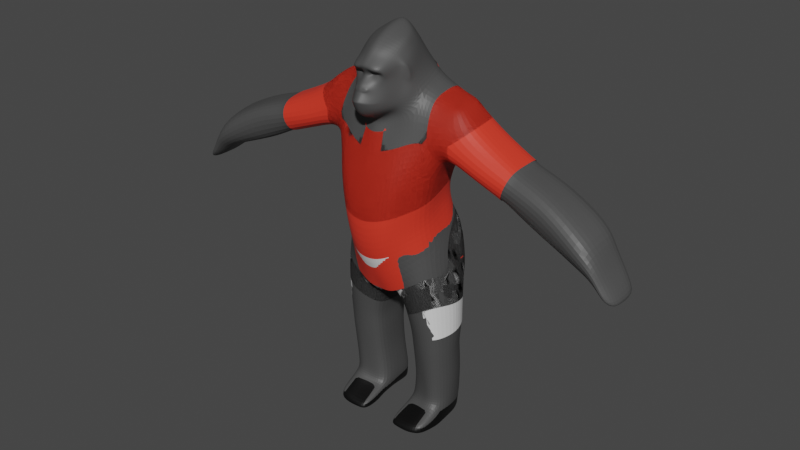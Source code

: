 # Source: ingagi_2.blend  (saved by Blender 2.83.19; exported with 4.5.12 LTS)
import bpy
from mathutils import Matrix  # noqa: F401  (used for matrix-valued properties, if any)

bpy.ops.wm.read_factory_settings(use_empty=True)
scene = bpy.context.scene
scene.name = 'Scene'

# ---- collections
col_collection = bpy.data.collections.new('Collection'); scene.collection.children.link(col_collection)

# ---- materials (node trees are filled in below, after node groups)
mat_body = bpy.data.materials.new('body')
mat_body.use_transparent_shadow = False
mat_short = bpy.data.materials.new('short')
mat_short.use_transparent_shadow = False
mat_tshirt = bpy.data.materials.new('tshirt')
mat_tshirt.use_transparent_shadow = False
mat_shoes = bpy.data.materials.new('shoes')
mat_shoes.use_transparent_shadow = False

# ---- material node trees
mat_body.use_nodes = True; mat_body.node_tree.nodes.clear()
_N = mat_body.node_tree.nodes; _L = mat_body.node_tree.links
n0 = _N.new('ShaderNodeBsdfPrincipled'); n0.name = 'Principled BSDF'; n0.location = (10, 300)
n0.distribution = 'GGX'
n0.subsurface_method = 'BURLEY'
n0.inputs[0].default_value = (0.06681, 0.06681, 0.06681, 1.0)
n0.inputs[3].default_value = 1.45
n0.inputs[27].default_value = (0.0, 0.0, 0.0, 1.0)
n0.inputs[28].default_value = 1.0
n1 = _N.new('ShaderNodeOutputMaterial'); n1.name = 'Material Output'; n1.location = (300, 300)
_L.new(n0.outputs[0], n1.inputs[0])
n1.is_active_output = True
mat_short.use_nodes = True; mat_short.node_tree.nodes.clear()
_N = mat_short.node_tree.nodes; _L = mat_short.node_tree.links
n0 = _N.new('ShaderNodeBsdfPrincipled'); n0.name = 'Principled BSDF'; n0.location = (10, 300)
n0.distribution = 'GGX'
n0.subsurface_method = 'BURLEY'
n0.inputs[3].default_value = 1.45
n0.inputs[27].default_value = (0.0, 0.0, 0.0, 1.0)
n0.inputs[28].default_value = 1.0
n1 = _N.new('ShaderNodeOutputMaterial'); n1.name = 'Material Output'; n1.location = (300, 300)
_L.new(n0.outputs[0], n1.inputs[0])
n1.is_active_output = True
mat_tshirt.use_nodes = True; mat_tshirt.node_tree.nodes.clear()
_N = mat_tshirt.node_tree.nodes; _L = mat_tshirt.node_tree.links
n0 = _N.new('ShaderNodeBsdfPrincipled'); n0.name = 'Principled BSDF'; n0.location = (10, 300)
n0.distribution = 'GGX'
n0.subsurface_method = 'BURLEY'
n0.inputs[0].default_value = (0.8, 0.04071, 0.02044, 1.0)
n0.inputs[3].default_value = 1.45
n0.inputs[27].default_value = (0.0, 0.0, 0.0, 1.0)
n0.inputs[28].default_value = 1.0
n1 = _N.new('ShaderNodeOutputMaterial'); n1.name = 'Material Output'; n1.location = (300, 300)
_L.new(n0.outputs[0], n1.inputs[0])
n1.is_active_output = True
mat_shoes.use_nodes = True; mat_shoes.node_tree.nodes.clear()
_N = mat_shoes.node_tree.nodes; _L = mat_shoes.node_tree.links
n0 = _N.new('ShaderNodeBsdfPrincipled'); n0.name = 'Principled BSDF'; n0.location = (10, 300)
n0.distribution = 'GGX'
n0.subsurface_method = 'BURLEY'
n0.inputs[0].default_value = (0.0, 0.0, 0.0, 1.0)
n0.inputs[3].default_value = 1.45
n0.inputs[27].default_value = (0.0, 0.0, 0.0, 1.0)
n0.inputs[28].default_value = 1.0
n1 = _N.new('ShaderNodeOutputMaterial'); n1.name = 'Material Output'; n1.location = (300, 300)
_L.new(n0.outputs[0], n1.inputs[0])
n1.is_active_output = True

# ---- world
world_world = bpy.data.worlds.new('World'); scene.world = world_world
world_world.use_nodes = True; world_world.node_tree.nodes.clear()
_N = world_world.node_tree.nodes; _L = world_world.node_tree.links
n0 = _N.new('ShaderNodeOutputWorld'); n0.name = 'World Output'; n0.location = (300, 300)
n1 = _N.new('ShaderNodeBackground'); n1.name = 'Background'; n1.location = (10, 300)
n1.inputs[0].default_value = (0.05088, 0.05088, 0.05088, 1.0)
_L.new(n1.outputs[0], n0.inputs[0])
n0.is_active_output = True
world_world.color = (0.05088, 0.05088, 0.05088)
world_world.use_sun_shadow = False
world_world.sun_shadow_jitter_overblur = 0.0

# ---- meshes
me_cube_001 = bpy.data.meshes.new('Cube.001')
me_cube_001.from_pydata([(0.243, 0.0299, 1.826), (0.2427, 0.2768, 1.591), (0.9325, -0.03385, 1.517), (0.8589, 0.1877, 1.357), (0.9189, 0.1696, 1.548), (0.891, 0.2041, 1.489), (0.9078, -0.07001, 1.459), (1.124, -0.07128, 1.405), (1.072, 0.1648, 1.28), (1.149, 0.1474, 1.447), (1.092, 0.1873, 1.374), (1.104, -0.1013, 1.331), (1.188, -0.05532, 1.329), (1.136, 0.1289, 1.22), (1.192, 0.1479, 1.351), (1.153, 0.162, 1.281), (1.186, -0.09663, 1.27), (0.7357, -0.008003, 1.581), (0.723, -0.05729, 1.51), (0.7362, 0.2004, 1.545), (0.7512, 0.1764, 1.596), (0.7031, 0.195, 1.457), (0.1997, -0.1351, 1.514), (0.0, -0.2006, 1.442), (0.0, 0.3187, 1.575), (0.03824, -0.1693, 1.961), (0.04701, -0.1695, 1.962), (0.05797, -0.1684, 1.961), (0.06235, -0.1599, 1.957), (0.06016, -0.1555, 1.951), (0.0457, -0.1588, 1.947), (0.03649, -0.1576, 1.949), (0.03036, -0.1587, 1.953), (0.03335, -0.2079, 1.894), (0.04169, -0.2039, 1.884), (0.07703, -0.1794, 1.824), (0.07003, -0.1927, 1.823), (0.048, -0.2242, 1.824), (0.01681, -0.2505, 1.83), (0.0, -0.2539, 1.832), (0.07032, -0.1934, 1.819), (0.04742, -0.225, 1.819), (0.01681, -0.2504, 1.826), (0.0, -0.2539, 1.828), (0.01865, -0.1935, 1.978), (0.04832, -0.1926, 1.979), (0.07304, -0.1799, 1.976), (0.0871, -0.1575, 1.96), (0.08232, -0.1507, 1.937), (0.04302, -0.1752, 1.92), (0.01337, -0.1834, 1.93), (0.01229, -0.1697, 1.95), (0.03617, -0.213, 1.873), (0.01765, -0.2237, 1.872), (0.008934, -0.2238, 1.882), (0.01095, -0.218, 1.896), (0.2699, 0.1825, 1.856), (0.2673, -0.07251, 1.637), (0.4602, 0.01009, 1.731), (0.2676, 0.2804, 1.68), (0.3545, -0.06057, 1.642), (0.4575, 0.2135, 1.747), (0.0, -0.1957, 1.98), (0.0, -0.1758, 1.95), (0.0, -0.1852, 1.934), (0.07068, -0.1554, 1.944), (0.0753, -0.158, 1.955), (0.04893, -0.1894, 1.971), (0.03009, -0.1842, 1.969), (0.02343, -0.1619, 1.951), (0.0298, -0.1675, 1.939), (0.04438, -0.1677, 1.933), (0.06951, -0.1785, 1.967), (0.0, 0.2546, 1.93), (0.1893, 0.006292, 1.857), (0.1626, -0.05345, 1.838), (0.1514, -0.04706, 1.894), (0.1552, -0.0312, 1.917), (0.1473, -0.02883, 1.959), (0.1356, -0.04233, 1.995), (0.1246, -0.0631, 2.006), (0.1262, -0.07158, 1.979), (0.1293, -0.07086, 1.945), (0.1351, -0.06509, 1.923), (0.1485, -0.05067, 1.915), (0.1536, -0.04273, 1.927), (0.1505, -0.03985, 1.959), (0.1424, -0.04778, 1.985), (0.1358, -0.06076, 1.988), (0.1431, -0.05658, 1.952), (0.2836, -0.02875, 1.448), (0.3728, -0.02202, 1.547), (0.2631, 0.2515, 1.495), (0.3957, 0.2139, 1.532), (0.8625, -0.03222, 1.327), (1.066, -0.0444, 1.257), (1.15, -0.03322, 1.216), (0.6851, -0.01521, 1.416), (0.2524, 0.241, 1.805), (0.2514, -0.03406, 1.754), (0.3333, -0.0213, 1.737), (0.325, 0.2284, 1.792), (0.3275, 0.1774, 1.836), (0.3119, 0.03301, 1.808), (0.5697, 0.199, 1.684), (0.4868, 0.2433, 1.618), (0.4695, 0.2006, 1.514), (0.499, -0.02119, 1.495), (0.5327, -0.0669, 1.567), (0.5815, 0.003706, 1.656), (0.05534, -0.1559, 1.949), (0.09081, -0.1549, 1.829), (0.07931, -0.1635, 1.858), (0.05167, -0.2051, 1.851), (0.01936, -0.234, 1.855), (0.0, -0.2428, 1.853), (0.0873, -0.1629, 1.803), (0.06222, -0.2025, 1.787), (0.02691, -0.2219, 1.769), (0.0, -0.2312, 1.767), (0.03776, -0.1919, 1.906), (0.01181, -0.2043, 1.912), (0.0, -0.2085, 1.912), (0.02009, -0.193, 1.995), (0.05004, -0.1861, 1.993), (0.08145, -0.1665, 1.988), (0.0, -0.1952, 1.997), (0.09198, -0.1386, 1.93), (0.0954, -0.1476, 1.963), (0.1181, -0.08387, 1.944), (0.1146, -0.08179, 1.992), (0.02473, -0.1496, 2.032), (0.04823, -0.1378, 2.03), (0.0885, -0.1114, 2.017), (0.0, -0.1569, 2.036), (0.06741, -0.1609, 1.925), (0.06147, -0.1609, 1.937), (0.06932, -0.1644, 1.901), (0.1296, -0.07245, 1.909), (0.1067, -0.1177, 1.888), (0.1208, -0.103, 1.823), (0.09352, -0.1409, 1.872), (0.1048, -0.1159, 1.786), (0.05611, -0.1843, 1.884), (0.03638, -0.1993, 1.9), (0.01158, -0.2129, 1.903), (0.0, -0.2154, 1.904), (0.04104, -0.2098, 1.869), (0.01855, -0.2259, 1.867), (0.0, -0.2321, 1.868), (0.0, -0.2272, 1.876), (0.0, -0.2264, 1.884), (0.0, -0.2206, 1.896), (0.02795, -0.2132, 1.891), (0.03487, -0.213, 1.886), (0.03015, -0.2177, 1.879), (0.02021, -0.2216, 1.879), (0.01563, -0.2204, 1.884), (0.01776, -0.2178, 1.89), (0.08403, -0.1192, 1.762), (0.03934, -0.1469, 1.735), (0.0, -0.1668, 1.727), (0.1418, -0.07922, 1.831), (0.12, -0.09406, 1.782), (0.08948, -0.09356, 1.753), (0.03995, -0.1175, 1.727), (0.0, -0.1363, 1.721), (0.1034, -0.128, 1.826), (0.09712, -0.1351, 1.792), (0.03342, -0.181, 1.743), (0.07531, -0.1621, 1.769), (0.0, -0.1955, 1.737), (0.0, 0.2071, 2.006), (0.0, 0.1677, 2.073), (0.0, 0.1189, 2.141), (0.0, 0.07576, 2.164), (0.0, 0.09955, 2.158), (0.09532, -0.07732, 2.042), (0.1167, -0.03656, 2.034), (0.08176, 0.1321, 2.055), (0.04592, 0.1527, 2.066), (0.04592, 0.1916, 2.0), (0.08203, 0.1786, 1.989), (0.09968, 0.2184, 1.929), (0.05244, 0.2394, 1.93), (0.04127, 0.1189, 2.114), (0.08524, 0.09674, 2.083), (0.07559, 0.05109, 2.118), (0.03944, 0.07065, 2.145), (0.0811, 0.07587, 2.102), (0.04503, 0.09543, 2.131), (0.126, 0.1398, 1.973), (0.1085, 0.07065, 2.053), (0.1124, 0.09804, 2.027), (0.1534, 0.1763, 1.912), (0.09221, 0.03153, 2.097), (0.1013, 0.05631, 2.076), (0.05937, -0.1025, 2.06), (0.02852, -0.1164, 2.068), (0.0, -0.1273, 2.075), (0.1429, -0.07546, 1.778), (0.1222, -0.089, 1.698), (0.04932, -0.1169, 1.665), (0.0, -0.1349, 1.658), (0.1726, 0.2476, 1.837), (0.0, 0.2909, 1.832), (0.1051, 0.2678, 1.837), (0.05415, 0.2784, 1.836), (0.03993, 0.3112, 1.575), (0.09614, 0.301, 1.577), (0.1571, 0.2918, 1.582), (0.1465, -0.1723, 1.483), (0.06743, -0.1938, 1.45), (0.1905, -0.04813, 1.774), (0.04347, -0.1047, 1.701), (0.1069, -0.08075, 1.732), (0.0, -0.1238, 1.693), (0.2055, -0.1462, 1.41), (0.0, -0.2175, 1.35), (0.1463, -0.194, 1.391), (0.07224, -0.2129, 1.366), (0.0, 0.3193, 1.478), (0.04359, 0.3109, 1.474), (0.09903, 0.299, 1.473), (0.1489, 0.2873, 1.479), (0.2142, 0.3397, 0.954), (0.0, 0.3142, 1.227), (0.2781, 0.2241, 0.9297), (0.2279, 0.1224, 1.151), (0.2434, 0.1647, 1.088), (0.09984, 0.3815, 0.8727), (0.0, 0.3497, 0.8565), (0.09212, 0.2942, 1.229), (0.03934, 0.3086, 1.228), (0.2765, 0.1051, 0.9929), (0.2108, 0.2568, 1.154), (0.1593, 0.2943, 1.17), (0.09696, 0.3137, 1.178), (0.0419, 0.3286, 1.177), (0.0, 0.3332, 1.173), (0.208, 0.2289, 1.233), (0.1462, 0.2678, 1.245), (0.1069, 0.05743, 0.2635), (0.09165, 0.2898, 1.249), (0.03917, 0.3044, 1.248), (0.0, 0.3104, 1.247), (0.1795, 0.358, 0.8186), (0.1451, 0.3882, 0.9641), (0.1043, 0.3992, 0.9767), (0.04558, 0.39, 0.9689), (0.0, 0.3803, 0.9698), (0.08555, 0.0234, 0.5924), (0.08594, 0.2829, 0.6039), (0.1286, -0.02614, 0.6357), (0.2897, -0.007291, 0.7337), (0.2912, 0.2248, 0.6879), (0.2001, 0.3166, 0.6541), (0.08676, 0.178, 0.5876), (0.2436, -0.05385, 0.7128), (0.179, -0.05292, 0.6633), (0.3207, 0.1268, 0.7078), (0.2527, 0.2872, 0.67), (0.1409, 0.3145, 0.6262), (0.0635, 0.01465, 0.6634), (0.07331, 0.2871, 0.6558), (0.06962, 0.1727, 0.6544), (0.2197, -0.07633, 0.8675), (0.1049, -0.04153, 0.7529), (0.1457, -0.07586, 0.82), (0.2765, -0.01286, 0.9016), (0.3036, 0.1048, 0.846), (0.2956, 0.2179, 0.8045), (0.2416, 0.3039, 0.7414), (0.1936, 0.3384, 0.7244), (0.1248, 0.3375, 0.6879), (0.1985, -0.02682, 0.5273), (0.249, -0.01892, 0.5245), (0.2618, 0.2721, 0.5377), (0.2094, 0.2954, 0.525), (0.2953, 0.2219, 0.53), (0.2945, 0.009014, 0.5249), (0.3247, 0.1219, 0.5288), (0.1502, -0.008914, 0.5207), (0.1006, 0.1666, 0.5189), (0.115, 0.2601, 0.5289), (0.08529, 0.05551, 0.06917), (0.146, 0.2933, 0.08309), (0.09986, 0.2834, 0.08438), (0.08935, 0.1962, 0.07819), (0.1469, 0.033, 0.08244), (0.3067, 0.1352, 0.07736), (0.2916, 0.05382, 0.09791), (0.286, 0.2215, 0.08536), (0.2139, 0.3005, 0.08494), (0.2535, 0.2722, 0.09033), (0.2426, 0.01757, 0.09982), (0.1953, 0.02679, 0.09371), (0.1051, 0.1849, 0.2747), (0.172, 0.2812, 0.2696), (0.2169, 0.288, 0.2704), (0.1534, 0.02973, 0.2603), (0.2612, 0.2669, 0.2672), (0.2964, 0.2149, 0.2598), (0.3187, 0.131, 0.2546), (0.291, 0.03847, 0.2395), (0.1996, 0.01855, 0.2497), (0.1223, 0.2732, 0.2705), (0.239, 0.01221, 0.2522), (0.08679, 0.04405, 0.00387), (0.1527, 0.2941, 0.01064), (0.09982, 0.2795, 0.01927), (0.09502, 0.1558, 0.009856), (0.1462, 0.02698, -0.01719), (0.2941, 0.1164, 0.0109), (0.3038, 0.02875, 0.00841), (0.2812, 0.2093, 0.005094), (0.2093, 0.2988, 0.01129), (0.2475, 0.2697, 0.004273), (0.2462, 0.03338, -0.009654), (0.1853, 0.02983, -0.01652), (0.09314, -0.1131, 0.01835), (0.1261, -0.1197, 0.0167), (0.2751, -0.1019, 0.03193), (0.2198, -0.1177, 0.02517), (0.1806, -0.1106, 0.0208), (0.08767, -0.1191, -0.005832), (0.1252, -0.1286, -0.005832), (0.283, -0.1088, 0.009193), (0.2266, -0.1288, -0.003954), (0.1816, -0.1192, -0.00771), (0.08723, -0.03751, -0.0009806), (0.2874, -0.007544, 0.06498), (0.3004, -0.04166, 0.002678), (0.1405, -0.0454, -0.01977), (0.1302, 0.006369, 0.05897), (0.08841, 0.009816, 0.05455), (0.1906, -0.04015, -0.01864), (0.1734, -0.006611, 0.06002), (0.2393, -0.0365, -0.01337), (0.2392, -0.02039, 0.0679), (0.2152, 0.2959, 0.1537), (0.09559, 0.1991, 0.1551), (0.09503, 0.06772, 0.1461), (0.1656, 0.2896, 0.1515), (0.1465, 0.0395, 0.1445), (0.2576, 0.2689, 0.1503), (0.312, 0.1301, 0.1529), (0.1999, 0.02818, 0.1495), (0.1115, 0.2792, 0.1679), (0.2439, 0.02116, 0.1521), (0.2919, 0.2156, 0.1529), (0.2885, 0.04879, 0.1549), (0.1601, 0.2896, 0.5222), (0.104, 0.02564, 0.5161), (0.112, -0.1467, 0.9695), (0.1938, -0.09233, 1.02), (0.1822, 0.349, 1.051), (0.03641, 0.3502, 0.8495), (0.2446, 0.2507, 1.026), (0.1663, 0.375, 0.8991), (0.2264, 0.1153, 1.181), (0.2422, 0.3267, 0.8455), (0.1052, 0.359, 1.09), (0.2157, 0.2884, 1.09), (0.243, -0.005587, 1.094), (0.0, -0.1367, 0.8648), (0.04507, -0.1407, 0.8774), (0.03506, 0.1772, 0.7227), (0.0, 0.1712, 0.7324), (0.0338, 0.307, 0.7389), (0.0, 0.3156, 0.7519), (0.04764, 0.3729, 1.092), (0.0, 0.3728, 1.087), (0.04308, 0.009113, 0.7376), (0.1512, 0.156, -0.0107), (0.1937, 0.157, -0.009093), (0.2429, 0.1571, -0.002391), (0.4086, 0.1844, 1.801), (0.411, 0.02742, 1.775), (0.3798, 0.1771, 1.823), (0.3743, 0.03534, 1.8), (1.304, -0.04261, 1.145), (1.257, 0.1159, 1.136), (1.316, 0.119, 1.171), (1.257, 0.1423, 1.166), (1.257, -0.07822, 1.151), (1.263, -0.0281, 1.129), (1.186, 0.1195, 1.186), (1.201, 0.1529, 1.227), (1.237, -0.04076, 1.238), (1.218, -0.08824, 1.216), (1.247, 0.1383, 1.27), (1.193, -0.02444, 1.181), (1.292, -0.03588, 1.13), (1.303, 0.1028, 1.136), (0.7637, 0.2011, 1.535), (0.7707, -0.0126, 1.569), (0.7559, -0.05955, 1.501), (0.781, 0.1751, 1.588), (0.7308, 0.1937, 1.44), (0.7166, -0.01823, 1.4), (0.7234, 0.1798, 1.61), (0.6939, -0.05876, 1.519), (0.698, 0.207, 1.556), (0.6674, 0.1959, 1.466), (0.6568, -0.01703, 1.428), (0.7121, -0.00621, 1.592), (0.1639, 0.2708, 0.4365), (0.1049, 0.03575, 0.4357), (0.1015, 0.1606, 0.4359), (0.2118, 0.2769, 0.4386), (0.2956, 0.2036, 0.4387), (0.2947, 0.01844, 0.4345), (0.1513, 0.003376, 0.4378), (0.2616, 0.2543, 0.4463), (0.3228, 0.1155, 0.4377), (0.1988, -0.01239, 0.439), (0.1202, 0.2666, 0.4433), (0.2508, -0.009113, 0.4382), (0.1657, 0.2687, 0.3978), (0.1053, 0.04058, 0.3973), (0.1517, 0.009252, 0.3983), (0.2615, 0.2528, 0.4049), (0.3219, 0.1164, 0.3959), (0.199, -0.00549, 0.3968), (0.1207, 0.2637, 0.4033), (0.2482, -0.004551, 0.396), (0.1022, 0.1628, 0.3985), (0.2129, 0.275, 0.3997), (0.2958, 0.2018, 0.3973), (0.2938, 0.02296, 0.3912), (0.3173, -0.02207, 1.518), (0.2058, -0.09591, 1.624), (0.05885, -0.1528, 1.57), (0.0, -0.1665, 1.558), (0.1362, -0.131, 1.595), (0.1634, 0.2941, 1.718), (0.225, 0.2079, 1.362), (0.3611, 0.2606, 1.679), (0.3168, 0.2369, 1.545), (0.0, 0.3218, 1.708), (0.04474, 0.3128, 1.712), (0.09802, 0.3035, 1.715), (0.2447, -0.03414, 1.288), (0.09214, 0.2878, 1.38), (0.1446, 0.2693, 1.383), (0.04198, 0.3024, 1.379), (0.0, 0.3102, 1.376), (0.1258, -0.2099, 1.243), (0.06228, -0.234, 1.23), (0.1917, -0.1364, 1.268), (0.0, -0.2398, 1.222), (0.2519, -0.09021, 1.53), (0.9286, 0.06762, 1.533), (1.141, 0.03762, 1.425), (1.195, 0.04592, 1.339), (0.6954, 0.0898, 1.436), (0.7451, 0.08404, 1.589), (0.4585, 0.1118, 1.741), (0.8632, 0.07759, 1.341), (1.073, 0.05992, 1.267), (1.147, 0.04746, 1.216), (0.4841, 0.08959, 1.504), (0.5761, 0.1013, 1.671), (0.1495, 0.05395, 1.948), (0.1308, 0.01354, 2.028), (0.1386, 0.03413, 1.996), (0.1805, 0.09121, 1.887), (0.1025, -0.0156, 2.087), (0.1175, 0.001007, 2.055), (0.03052, -0.02975, 2.119), (0.0, -0.03318, 2.131), (0.0644, -0.02662, 2.104), (0.1011, 0.3599, 0.7774), (0.0, -0.0133, 0.7532), (0.04907, -0.1874, 0.9971), (0.1113, -0.1644, 1.016), (0.0, -0.1901, 0.9929), (0.1871, -0.1054, 1.068), (0.1486, 0.2725, 1.224), (0.2081, 0.234, 1.212), (0.239, -0.01467, 1.126), (0.4091, 0.1059, 1.79), (0.3184, 0.1052, 1.824), (0.3761, 0.1063, 1.814), (1.316, 0.03776, 1.156), (1.265, 0.0435, 1.13), (1.247, 0.04841, 1.252), (1.194, 0.04715, 1.181), (1.303, 0.03298, 1.13), (0.7252, 0.08763, 1.419), (0.7777, 0.08113, 1.579), (0.6631, 0.08932, 1.447), (0.7192, 0.08669, 1.602), (0.3833, 0.09588, 1.54), (0.3157, 0.1075, 1.531), (0.2339, 0.1007, 1.332), (0.2547, 0.1062, 1.844), (0.2717, 0.1115, 1.471), (0.2336, -0.02683, 1.168), (0.2081, 0.234, 1.212), (0.1486, 0.2725, 1.224), (0.1782, -0.123, 1.133), (0.0, -0.2121, 1.046), (0.1104, -0.1881, 1.078), (0.05092, -0.209, 1.053), (0.0, -0.0133, 0.7532), (0.04308, 0.009113, 0.7376), (0.0, 0.3728, 1.087), (0.04764, 0.3729, 1.092), (0.0, 0.3156, 0.7519), (0.0338, 0.307, 0.7389), (0.0, 0.1712, 0.7324), (0.03506, 0.1772, 0.7227), (0.04507, -0.1407, 0.8774), (0.0, -0.1367, 0.8648), (0.243, -0.005587, 1.094), (0.2157, 0.2884, 1.09), (0.1052, 0.359, 1.09), (0.1822, 0.349, 1.051), (0.1938, -0.09233, 1.02), (0.112, -0.1467, 0.9695), (0.104, 0.02564, 0.5161), (0.1601, 0.2896, 0.5222), (0.115, 0.2601, 0.5289), (0.1006, 0.1666, 0.5189), (0.1502, -0.008914, 0.5207), (0.3247, 0.1219, 0.5288), (0.2945, 0.009014, 0.5249), (0.2953, 0.2219, 0.53), (0.2094, 0.2954, 0.525), (0.2618, 0.2721, 0.5377), (0.249, -0.01892, 0.5245), (0.1985, -0.02682, 0.5273), (0.1248, 0.3375, 0.6879), (0.1936, 0.3384, 0.7244), (0.2416, 0.3039, 0.7414), (0.2956, 0.2179, 0.8045), (0.3036, 0.1048, 0.846), (0.2765, -0.01286, 0.9016), (0.1457, -0.07586, 0.82), (0.1049, -0.04153, 0.7529), (0.2197, -0.07633, 0.8675), (0.06962, 0.1727, 0.6544), (0.07331, 0.2871, 0.6558), (0.0635, 0.01465, 0.6634), (0.1409, 0.3145, 0.6262), (0.2527, 0.2872, 0.67), (0.3207, 0.1268, 0.7078), (0.179, -0.05292, 0.6633), (0.2436, -0.05385, 0.7128), (0.08676, 0.178, 0.5876), (0.2001, 0.3166, 0.6541), (0.2912, 0.2248, 0.6879), (0.2897, -0.007291, 0.7337), (0.1286, -0.02614, 0.6357), (0.08594, 0.2829, 0.6039), (0.08555, 0.0234, 0.5924), (0.0, 0.3803, 0.9698), (0.04558, 0.39, 0.9689), (0.1043, 0.3992, 0.9767), (0.1451, 0.3882, 0.9641), (0.1795, 0.358, 0.8186), (0.0, 0.3052, 1.273), (0.03895, 0.2987, 1.275), (0.09101, 0.2838, 1.276), (0.1431, 0.2616, 1.273), (0.2077, 0.2221, 1.261), (0.0, 0.3332, 1.173), (0.0419, 0.3286, 1.177), (0.09696, 0.3137, 1.178), (0.1593, 0.2943, 1.17), (0.2108, 0.2568, 1.154), (0.2765, 0.1051, 0.9929), (0.03934, 0.3086, 1.228), (0.09212, 0.2942, 1.229), (0.2781, 0.2241, 0.9297), (0.0, 0.3142, 1.227), (0.1011, 0.3599, 0.7774), (0.2422, 0.3267, 0.8455), (0.2245, 0.1058, 1.22), (0.1663, 0.375, 0.8991), (0.2446, 0.2507, 1.026), (0.03641, 0.3502, 0.8495), (0.0, 0.3497, 0.8565), (0.09984, 0.3815, 0.8727), (0.2434, 0.1647, 1.088), (0.2279, 0.1224, 1.151), (0.2142, 0.3397, 0.954), (0.08529, 0.05551, 0.06917), (0.1475, 0.2935, 0.06715), (0.09985, 0.2825, 0.07006), (0.0906, 0.1873, 0.06316), (0.1469, 0.033, 0.08244), (0.3067, 0.1352, 0.07736), (0.2916, 0.05382, 0.09791), (0.2849, 0.2188, 0.0677), (0.2129, 0.3001, 0.06873), (0.2522, 0.2716, 0.0714), (0.2426, 0.01757, 0.09982), (0.1953, 0.02679, 0.09371), (0.08679, 0.04405, 0.00387), (0.1527, 0.2941, 0.01064), (0.09982, 0.2795, 0.01927), (0.09502, 0.1558, 0.009856), (0.2941, 0.1164, 0.0109), (0.3038, 0.02875, 0.00841), (0.2812, 0.2093, 0.005094), (0.2093, 0.2988, 0.01129), (0.2475, 0.2697, 0.004273), (0.09314, -0.1131, 0.01835), (0.1261, -0.1197, 0.0167), (0.2751, -0.1019, 0.03193), (0.2198, -0.1177, 0.02517), (0.1806, -0.1228, 0.0208), (0.08767, -0.1191, -0.005832), (0.1252, -0.1286, -0.005832), (0.283, -0.1088, 0.009193), (0.2266, -0.1288, -0.003954), (0.1816, -0.1313, -0.00771), (0.08723, 0.0001022, -0.0009806), (0.2874, -0.007544, 0.06498), (0.3004, -0.004046, 0.002678), (0.1302, 0.006369, 0.05897), (0.08841, 0.009816, 0.05455), (0.1734, -0.006611, 0.06002), (0.2392, -0.02039, 0.0679), (0.2144, 0.2869, 0.1112), (0.09771, 0.1854, 0.1076), (0.105, 0.1054, 0.1026), (0.1535, 0.28, 0.1093), (0.1467, 0.04428, 0.1062), (0.2551, 0.259, 0.1133), (0.3017, 0.1332, 0.1062), (0.1971, 0.03612, 0.115), (0.1103, 0.2699, 0.1163), (0.2431, 0.02774, 0.1198), (0.2812, 0.2073, 0.1112), (0.2834, 0.06069, 0.1197), (0.1259, 0.03521, -0.01797), (0.1527, 0.2941, -0.01797), (0.09982, 0.2795, -0.01797), (0.133, 0.1561, -0.01797), (0.1584, 0.02788, -0.01797), (0.2941, 0.1164, -0.01797), (0.3038, 0.02875, -0.01797), (0.2812, 0.2093, -0.01797), (0.2093, 0.2988, -0.01797), (0.2475, 0.2697, -0.01797), (0.2462, 0.03338, -0.01797), (0.1853, 0.02983, -0.01797), (0.08767, -0.1191, -0.01797), (0.1252, -0.1286, -0.01797), (0.283, -0.1088, -0.01797), (0.2266, -0.1288, -0.01797), (0.1816, -0.1313, -0.01797), (0.08723, 0.0001022, -0.01797), (0.3004, -0.004046, -0.01797), (0.1405, -0.007784, -0.01797), (0.1906, -0.002539, -0.01797), (0.2393, 0.001111, -0.01797), (0.1645, 0.1563, -0.01797), (0.1937, 0.157, -0.01797), (0.2429, 0.1571, -0.01797), (0.243, 0.0299, 1.826), (0.2427, 0.2768, 1.591), (0.1997, -0.1351, 1.514), (0.0, -0.2006, 1.442), (0.0, 0.3187, 1.575), (0.2699, 0.1825, 1.856), (0.2673, -0.07251, 1.637), (0.4602, 0.01009, 1.731), (0.2676, 0.2804, 1.68), (0.3545, -0.06057, 1.642), (0.4575, 0.2135, 1.747), (0.0, 0.2546, 1.93), (0.1893, 0.006292, 1.857), (0.2836, -0.02875, 1.448), (0.3728, -0.02202, 1.547), (0.2631, 0.2515, 1.495), (0.3957, 0.2139, 1.532), (0.2524, 0.241, 1.805), (0.2514, -0.03406, 1.754), (0.3333, -0.0213, 1.737), (0.325, 0.2284, 1.792), (0.3275, 0.1774, 1.836), (0.3119, 0.03301, 1.808), (0.5697, 0.199, 1.684), (0.4868, 0.2433, 1.618), (0.4695, 0.2006, 1.514), (0.499, -0.02119, 1.495), (0.5327, -0.0669, 1.567), (0.5815, 0.003706, 1.656), (0.09968, 0.2184, 1.929), (0.05244, 0.2394, 1.93), (0.1534, 0.1763, 1.912), (0.1222, -0.089, 1.698), (0.04932, -0.1169, 1.665), (0.0, -0.1349, 1.658), (0.1726, 0.2476, 1.837), (0.0, 0.2909, 1.832), (0.1051, 0.2678, 1.837), (0.05415, 0.2784, 1.836), (0.03993, 0.3112, 1.575), (0.09614, 0.301, 1.577), (0.1571, 0.2918, 1.582), (0.1465, -0.1723, 1.483), (0.06743, -0.1938, 1.45), (0.1905, -0.04813, 1.774), (0.2055, -0.1462, 1.41), (0.0, -0.2175, 1.35), (0.1463, -0.194, 1.391), (0.07224, -0.2129, 1.366), (0.0, 0.3193, 1.478), (0.04359, 0.3109, 1.474), (0.09903, 0.299, 1.473), (0.1489, 0.2873, 1.479), (0.4086, 0.1844, 1.801), (0.411, 0.02742, 1.775), (0.3798, 0.1771, 1.823), (0.3743, 0.03534, 1.8), (0.7241, 0.182, 1.612), (0.6939, -0.06201, 1.519), (0.6981, 0.2097, 1.557), (0.6668, 0.1984, 1.465), (0.656, -0.01933, 1.426), (0.7125, -0.008264, 1.594), (0.3173, -0.02207, 1.518), (0.2058, -0.09591, 1.624), (0.05885, -0.1528, 1.57), (0.0, -0.1665, 1.558), (0.1362, -0.131, 1.595), (0.1634, 0.2941, 1.718), (0.225, 0.2079, 1.362), (0.3611, 0.2606, 1.679), (0.3168, 0.2369, 1.545), (0.0, 0.3218, 1.708), (0.04474, 0.3128, 1.712), (0.09802, 0.3035, 1.715), (0.2447, -0.03414, 1.288), (0.09214, 0.2878, 1.38), (0.1446, 0.2693, 1.383), (0.04198, 0.3024, 1.379), (0.0, 0.3102, 1.376), (0.1258, -0.2099, 1.243), (0.06228, -0.234, 1.23), (0.1917, -0.1364, 1.268), (0.0, -0.2398, 1.222), (0.2519, -0.09021, 1.53), (0.4585, 0.1118, 1.741), (0.4841, 0.08959, 1.504), (0.5761, 0.1013, 1.671), (0.1805, 0.09121, 1.887), (0.4091, 0.1059, 1.79), (0.3184, 0.1052, 1.824), (0.3761, 0.1063, 1.814), (0.6625, 0.08942, 1.445), (0.7198, 0.08674, 1.603), (0.3833, 0.09588, 1.54), (0.3157, 0.1075, 1.531), (0.2339, 0.1007, 1.332), (0.2547, 0.1062, 1.844), (0.2717, 0.1115, 1.471), (0.2336, -0.02683, 1.168), (0.2295, 0.2338, 1.098), (0.1782, -0.123, 1.133), (0.0, -0.2121, 1.046), (0.1104, -0.1881, 1.078), (0.05092, -0.209, 1.053), (0.0, -0.08467, 0.7747), (0.06146, -0.09361, 0.7745), (0.04392, 0.3701, 1.133), (0.05305, -0.1544, 0.9205), (0.0, -0.1536, 0.9053), (0.2488, -0.01484, 1.061), (0.09994, 0.3588, 1.134), (0.1938, -0.09233, 1.02), (0.112, -0.1467, 0.9695), (0.1406, 0.3766, 0.8268), (0.2133, 0.3322, 0.8721), (0.2827, 0.1601, 0.9127), (0.2765, 0.02678, 0.9016), (0.1457, -0.08496, 0.82), (0.2197, -0.05659, 0.8675), (0.0565, 0.3885, 0.7892), (0.0, 0.3839, 0.7907), (0.0, 0.3052, 1.273), (0.03895, 0.2987, 1.275), (0.09101, 0.2838, 1.276), (0.1431, 0.2616, 1.273), (0.2077, 0.2221, 1.261), (0.0, 0.3715, 1.13), (0.243, 0.118, 1.085), (0.2245, 0.1058, 1.22), (0.2677, 0.2653, 0.9048), (0.1739, 0.3207, 1.112), (0.04347, -0.1047, 1.701), (0.1069, -0.08075, 1.732), (0.0, -0.1238, 1.693), (0.1985, -0.02682, 0.5273), (0.249, -0.01892, 0.5245), (0.2618, 0.2721, 0.5377), (0.2094, 0.2954, 0.525), (0.2953, 0.2219, 0.53), (0.2945, 0.009014, 0.5249), (0.3247, 0.1219, 0.5288), (0.1502, -0.008914, 0.5207), (0.1006, 0.1666, 0.5189), (0.115, 0.2601, 0.5289), (0.1601, 0.2896, 0.5222), (0.104, 0.02564, 0.5161)], [], [(58, 378, 100, 60), (438, 101, 377, 61), (64, 50, 51, 63), (100, 99, 57, 60), (460, 95, 94, 459), (397, 6, 2, 396), (398, 4, 5, 395), (493, 401, 104, 463), (395, 5, 3, 399), (454, 453, 2, 7), (461, 96, 95, 460), (95, 96, 16, 11), (4, 9, 10, 5), (5, 10, 8, 3), (6, 11, 7, 2), (9, 14, 15, 10), (10, 15, 13, 8), (11, 16, 12, 7), (455, 454, 7, 12), (456, 490, 400, 97), (400, 94, 6, 397), (94, 95, 11, 6), (432, 213, 201, 435), (201, 202, 433, 435), (98, 101, 438, 59), (66, 65, 48, 47), (68, 67, 45, 44), (69, 68, 44, 51), (70, 69, 51, 50), (136, 71, 49, 135), (72, 66, 47, 46), (67, 72, 46, 45), (71, 70, 50, 49), (493, 457, 20, 401), (27, 28, 66, 72), (30, 31, 70, 71), (26, 27, 72, 67), (436, 204, 98, 59), (110, 30, 71, 136), (99, 213, 432, 57), (44, 62, 63, 51), (31, 32, 69, 70), (32, 25, 68, 69), (25, 26, 67, 68), (28, 29, 65, 66), (153, 158, 157, 156, 155, 154), (130, 81, 88, 80), (78, 79, 87, 86), (76, 77, 85, 84), (129, 138, 83, 82), (79, 80, 88, 87), (77, 78, 86, 85), (138, 76, 84, 83), (130, 129, 82, 81), (89, 82, 83, 84), (84, 85, 86, 89), (82, 89, 88, 81), (86, 87, 88, 89), (35, 36, 40), (36, 37, 41, 40), (37, 38, 42, 41), (39, 43, 42, 38), (92, 1, 59, 439), (467, 74, 0, 497), (56, 102, 101, 98), (482, 458, 61, 377), (0, 99, 100, 103), (462, 494, 93, 106), (105, 438, 61, 104), (106, 93, 438, 105), (463, 104, 61, 458), (405, 97, 18, 402), (462, 106, 404, 492), (109, 58, 60, 108), (406, 109, 108, 402), (456, 97, 405, 492), (91, 107, 108, 60), (472, 197, 177, 468), (404, 106, 105, 403), (403, 105, 104, 401), (65, 136, 135, 48), (48, 135, 137, 127), (29, 110, 136, 65), (44, 45, 124, 123), (62, 44, 123, 126), (50, 64, 122, 121), (49, 50, 121, 120), (40, 116, 111, 35), (35, 111, 112, 36), (36, 112, 113, 37), (41, 117, 116, 40), (37, 113, 114, 38), (42, 118, 117, 41), (38, 114, 115, 39), (43, 119, 118, 42), (45, 46, 125, 124), (47, 48, 127, 128), (46, 47, 128, 125), (135, 49, 120, 137), (128, 127, 129, 130), (126, 123, 131, 134), (123, 124, 132, 131), (124, 125, 133, 132), (130, 133, 125, 128), (168, 167, 111, 116), (26, 25, 32, 31, 30, 110, 29, 28, 27), (129, 127, 139, 138), (120, 144, 143, 137), (137, 143, 112, 141), (111, 167, 141, 112), (121, 145, 144, 120), (122, 146, 145, 121), (115, 114, 148, 149), (114, 113, 147, 148), (113, 112, 143, 147), (127, 137, 141, 139), (54, 55, 152, 151), (53, 54, 151, 150), (148, 53, 150, 149), (53, 148, 147, 52), (52, 147, 143, 34), (33, 34, 143, 144), (55, 33, 144, 145), (146, 152, 55, 145), (55, 158, 153, 33), (54, 53, 156, 157), (34, 154, 155, 52), (33, 153, 154, 34), (55, 54, 157, 158), (52, 155, 156, 53), (119, 171, 169, 118), (118, 169, 170, 117), (117, 170, 168, 116), (159, 164, 163, 142), (161, 166, 165, 160), (142, 163, 162, 140), (160, 165, 164, 159), (138, 139, 140, 162), (167, 140, 139, 141), (168, 142, 140, 167), (170, 159, 142, 168), (170, 169, 160, 159), (169, 171, 161, 160), (75, 76, 138, 162), (77, 76, 75, 74), (181, 184, 73, 172), (185, 180, 173, 174), (180, 181, 172, 173), (178, 177, 80, 79), (496, 437, 92, 498), (133, 130, 80, 177), (469, 468, 177, 178), (174, 176, 190, 185), (185, 190, 189, 186), (176, 175, 188, 190), (190, 188, 187, 189), (193, 191, 182, 179), (179, 182, 181, 180), (192, 193, 179, 186), (186, 179, 180, 185), (191, 194, 183, 182), (182, 183, 184, 181), (465, 469, 178, 79), (464, 467, 194, 191), (465, 466, 193, 192), (186, 189, 196, 192), (189, 187, 195, 196), (134, 131, 198, 199), (466, 464, 191, 193), (471, 199, 198, 470), (131, 132, 197, 198), (470, 198, 197, 472), (132, 133, 177, 197), (164, 215, 200, 163), (166, 216, 214, 165), (165, 214, 215, 164), (75, 162, 163, 200), (73, 184, 207, 205), (184, 183, 206, 207), (183, 194, 204, 206), (98, 204, 194, 56), (206, 204, 436, 442), (207, 206, 442, 441), (202, 203, 434, 433), (440, 205, 207, 441), (99, 0, 74, 213), (214, 216, 203, 202), (215, 214, 202, 201), (215, 201, 213, 200), (74, 75, 200, 213), (212, 220, 219, 211), (211, 219, 217, 22), (23, 218, 220, 212), (210, 224, 223, 209), (209, 223, 222, 208), (208, 222, 221, 24), (1, 92, 224, 210), (22, 217, 90, 452), (498, 92, 439, 495), (225, 359, 247, 356), (358, 363, 235, 229), (473, 274, 264, 369), (238, 239, 226, 233), (359, 246, 473, 230), (249, 357, 231, 250), (480, 228, 229, 235), (481, 364, 228, 360), (237, 238, 233, 232), (273, 256, 262, 274), (273, 246, 361, 272), (267, 253, 259, 268), (241, 240, 480, 479), (247, 359, 230, 248), (425, 306, 297, 427), (361, 246, 359, 225), (369, 264, 265, 367), (249, 248, 230, 357), (422, 301, 299, 428), (274, 473, 246, 273), (269, 254, 260, 270), (228, 364, 234, 229), (260, 281, 279, 255), (236, 356, 362, 237), (255, 279, 277, 261), (253, 282, 275, 259), (369, 367, 368, 370), (252, 284, 283, 257), (367, 265, 263, 373), (476, 475, 366, 354), (258, 276, 280, 254), (235, 363, 356, 236), (261, 277, 278, 256), (477, 365, 366, 475), (354, 268, 266, 355), (235, 236, 479, 480), (266, 258, 254, 269), (362, 248, 249, 371), (426, 307, 304, 430), (236, 237, 232, 479), (264, 252, 257, 265), (358, 225, 356, 363), (274, 262, 252, 264), (423, 303, 302, 429), (371, 249, 250, 372), (271, 255, 261, 272), (522, 525, 409, 408), (525, 524, 417, 409), (531, 529, 411, 414), (365, 474, 373, 366), (528, 532, 418, 412), (524, 523, 407, 417), (564, 563, 447, 446), (530, 531, 414, 410), (523, 530, 410, 407), (529, 527, 415, 411), (533, 526, 413, 416), (238, 371, 372, 239), (341, 288, 285, 342), (340, 293, 286, 343), (342, 285, 289, 344), (350, 292, 294, 345), (351, 291, 290, 346), (344, 289, 296, 347), (343, 286, 287, 348), (347, 296, 295, 349), (346, 290, 292, 350), (348, 287, 288, 341), (349, 295, 291, 351), (345, 294, 293, 340), (424, 305, 307, 426), (419, 298, 306, 425), (421, 300, 305, 424), (430, 304, 303, 423), (429, 302, 301, 422), (420, 242, 300, 421), (428, 299, 298, 419), (427, 297, 242, 420), (294, 317, 316, 293), (288, 311, 308, 285), (293, 316, 309, 286), (330, 325, 320, 335), (292, 315, 317, 294), (291, 314, 313, 290), (335, 320, 321, 334), (286, 309, 310, 287), (333, 326, 325, 330), (290, 313, 315, 292), (287, 310, 311, 288), (331, 322, 327, 332), (320, 325, 326, 321), (321, 326, 329, 324), (324, 329, 328, 323), (323, 328, 327, 322), (336, 329, 326, 333), (334, 321, 324, 337), (338, 328, 329, 336), (337, 324, 323, 339), (332, 327, 328, 338), (339, 323, 322, 331), (295, 339, 331, 291), (314, 332, 338, 318), (296, 337, 339, 295), (318, 338, 336, 319), (289, 334, 337, 296), (319, 336, 333, 312), (291, 331, 332, 314), (312, 333, 330, 308), (285, 335, 334, 289), (308, 330, 335, 285), (301, 345, 340, 299), (307, 349, 351, 304), (306, 348, 341, 297), (303, 346, 350, 302), (305, 347, 349, 307), (298, 343, 348, 306), (300, 344, 347, 305), (304, 351, 346, 303), (302, 350, 345, 301), (242, 342, 344, 300), (299, 340, 343, 298), (297, 341, 342, 242), (526, 522, 408, 413), (243, 232, 233, 244), (241, 479, 232, 243), (504, 502, 450, 448), (272, 361, 227, 271), (234, 270, 271, 227), (357, 230, 473, 369), (357, 369, 370, 231), (360, 228, 480, 240), (265, 257, 251, 263), (532, 533, 416, 418), (502, 499, 443, 450), (373, 263, 267, 366), (527, 528, 412, 415), (366, 267, 268, 354), (270, 260, 255, 271), (263, 251, 253, 267), (268, 259, 258, 266), (499, 580, 496, 443), (482, 377, 379, 484), (317, 315, 313, 376), (310, 309, 374, 311), (309, 316, 375, 374), (316, 317, 376, 375), (318, 319, 375, 376), (319, 312, 374, 375), (313, 314, 318, 376), (312, 308, 311, 374), (484, 379, 102, 483), (486, 386, 392, 488), (103, 100, 378, 380), (377, 101, 102, 379), (388, 384, 382, 387), (390, 385, 381, 389), (485, 487, 389, 381), (461, 488, 392, 96), (392, 386, 385, 390), (391, 383, 384, 388), (14, 391, 388, 15), (96, 392, 390, 16), (455, 487, 391, 14), (486, 489, 393, 386), (16, 390, 389, 12), (15, 388, 387, 13), (485, 489, 394, 383), (457, 491, 398, 20), (382, 384, 383, 394), (385, 386, 393, 381), (497, 483, 102, 56), (97, 400, 397, 18), (19, 395, 399, 21), (459, 94, 400, 490), (20, 398, 395, 19), (18, 397, 396, 17), (19, 403, 401, 20), (21, 404, 403, 19), (495, 494, 91, 431), (17, 406, 402, 18), (107, 405, 402, 108), (356, 247, 248, 362), (262, 352, 284, 252), (355, 266, 269, 364), (476, 354, 355, 478), (254, 280, 281, 260), (259, 275, 276, 258), (257, 283, 353, 251), (373, 474, 368, 367), (256, 278, 352, 262), (237, 362, 371, 238), (478, 355, 364, 481), (251, 353, 282, 253), (409, 427, 420, 408), (410, 428, 419, 407), (408, 420, 421, 413), (411, 429, 422, 414), (412, 430, 423, 415), (413, 421, 424, 416), (407, 419, 425, 417), (416, 424, 426, 418), (415, 423, 429, 411), (418, 426, 430, 412), (414, 422, 428, 410), (417, 425, 427, 409), (234, 364, 269, 270), (441, 208, 24, 440), (442, 209, 208, 441), (436, 210, 209, 442), (59, 1, 210, 436), (217, 450, 443, 90), (434, 23, 212, 433), (433, 212, 211, 435), (435, 211, 22, 432), (432, 22, 452, 57), (57, 431, 91, 60), (439, 59, 438, 93), (218, 451, 449, 220), (219, 448, 450, 217), (220, 449, 448, 219), (224, 92, 437, 445), (222, 446, 447, 221), (223, 444, 446, 222), (224, 445, 444, 223), (272, 261, 256, 273), (57, 452, 90, 431), (453, 491, 396, 2), (4, 398, 491, 453), (244, 233, 226, 245), (227, 361, 225, 358), (439, 93, 494, 495), (3, 459, 490, 399), (0, 103, 483, 497), (17, 396, 491, 457), (381, 393, 489, 485), (382, 394, 489, 486), (12, 389, 487, 455), (13, 387, 488, 461), (383, 391, 487, 485), (382, 486, 488, 387), (380, 484, 483, 103), (378, 482, 484, 380), (567, 566, 445, 437), (565, 564, 446, 444), (566, 565, 444, 445), (505, 504, 448, 449), (580, 567, 437, 496), (227, 358, 229, 234), (503, 505, 449, 451), (90, 498, 495, 431), (188, 470, 472, 187), (175, 471, 470, 188), (78, 77, 464, 466), (79, 78, 466, 465), (77, 74, 467, 464), (192, 196, 469, 465), (196, 195, 468, 469), (443, 496, 498, 90), (187, 472, 468, 195), (21, 456, 492, 404), (107, 462, 492, 405), (109, 463, 458, 58), (107, 91, 494, 462), (378, 58, 458, 482), (194, 467, 497, 56), (406, 17, 457, 493), (21, 399, 490, 456), (14, 9, 454, 455), (13, 461, 460, 8), (9, 4, 453, 454), (406, 493, 463, 109), (8, 460, 459, 3), (515, 506, 507, 514), (569, 509, 508, 568), (509, 559, 558, 508), (511, 513, 512, 510), (507, 506, 512, 513), (503, 515, 514, 505), (502, 520, 516, 499), (571, 519, 518, 570), (504, 521, 520, 502), (572, 517, 519, 571), (570, 518, 509, 569), (504, 505, 514, 521), (552, 530, 523, 546), (553, 529, 531, 547), (554, 528, 527, 548), (555, 526, 533, 549), (549, 533, 532, 550), (556, 524, 525, 551), (557, 522, 526, 555), (548, 527, 529, 553), (546, 523, 524, 556), (550, 532, 528, 554), (551, 525, 522, 557), (547, 531, 530, 552), (519, 561, 560, 518), (513, 543, 545, 507), (520, 542, 539, 516), (582, 588, 519, 517), (507, 545, 541, 514), (511, 544, 543, 513), (521, 540, 542, 520), (514, 541, 540, 521), (534, 578, 562, 535), (518, 560, 559, 509), (536, 547, 552, 535), (543, 551, 557, 545), (542, 550, 554, 539), (534, 546, 556, 544), (538, 548, 553, 537), (545, 557, 555, 541), (544, 556, 551, 543), (540, 549, 550, 542), (541, 555, 549, 540), (539, 554, 548, 538), (537, 553, 547, 536), (535, 552, 546, 534), (535, 562, 579, 536), (572, 571, 501, 500), (571, 570, 575, 501), (570, 569, 574, 575), (566, 567, 500, 501), (566, 501, 575, 565), (565, 575, 574, 564), (564, 574, 577, 563), (580, 587, 500, 567), (573, 516, 539, 538), (536, 579, 576, 537), (569, 568, 577, 574), (588, 581, 561, 519), (573, 538, 537, 576), (582, 517, 572, 586), (583, 585, 578, 511), (578, 534, 544, 511), (583, 511, 510, 584), (581, 562, 578, 585), (587, 516, 573, 586), (500, 587, 586, 572), (561, 581, 585, 560), (559, 583, 584, 558), (559, 560, 585, 583), (576, 582, 586, 573), (579, 562, 581, 588), (499, 516, 587, 580), (576, 579, 588, 582), (628, 592, 589, 629), (627, 597, 590, 630), (629, 589, 593, 631), (637, 596, 598, 632), (638, 595, 594, 633), (631, 593, 600, 634), (630, 590, 591, 635), (634, 600, 599, 636), (633, 594, 596, 637), (635, 591, 592, 628), (636, 599, 595, 638), (632, 598, 597, 627), (598, 609, 608, 597), (592, 604, 601, 589), (597, 608, 602, 590), (620, 615, 610, 624), (596, 607, 609, 598), (595, 606, 605, 594), (624, 610, 611, 623), (590, 602, 603, 591), (619, 616, 652, 655), (594, 605, 607, 596), (591, 603, 604, 592), (621, 612, 617, 622), (610, 615, 616, 611), (611, 616, 619, 614), (614, 619, 618, 613), (613, 618, 617, 612), (603, 602, 640, 641), (623, 611, 614, 625), (622, 617, 653, 657), (625, 614, 613, 626), (617, 618, 654, 653), (626, 613, 612, 621), (599, 626, 621, 595), (609, 607, 646, 648), (600, 625, 626, 599), (620, 601, 639, 656), (593, 623, 625, 600), (618, 619, 655, 654), (595, 621, 622, 606), (608, 609, 648, 647), (589, 624, 623, 593), (601, 620, 624, 589), (616, 615, 651, 652), (607, 605, 644, 646), (605, 606, 645, 644), (601, 604, 642, 639), (602, 608, 647, 640), (615, 620, 656, 651), (604, 603, 641, 642), (606, 622, 657, 645), (658, 652, 651, 656), (659, 655, 652, 658), (660, 654, 655, 659), (657, 653, 654, 660), (645, 657, 660, 649), (649, 660, 659, 650), (650, 659, 658, 643), (643, 658, 656, 639), (648, 646, 644, 663), (641, 640, 661, 642), (640, 647, 662, 661), (647, 648, 663, 662), (649, 650, 662, 663), (650, 643, 661, 662), (644, 645, 649, 663), (643, 639, 642, 661), (671, 718, 683, 673), (734, 684, 717, 674), (683, 682, 670, 673), (757, 721, 687, 751), (728, 708, 696, 731), (696, 697, 729, 731), (681, 684, 734, 672), (732, 699, 681, 672), (682, 708, 728, 670), (679, 665, 672, 735), (752, 676, 664, 761), (669, 685, 684, 681), (753, 749, 674, 717), (664, 682, 683, 686), (750, 758, 680, 689), (688, 734, 674, 687), (689, 680, 734, 688), (751, 687, 674, 749), (750, 689, 724, 756), (692, 671, 673, 691), (726, 692, 691, 722), (678, 690, 691, 673), (724, 689, 688, 723), (723, 688, 687, 721), (760, 733, 679, 762), (675, 694, 702, 700), (694, 693, 701, 702), (693, 695, 699, 701), (681, 699, 695, 669), (701, 699, 732, 738), (702, 701, 738, 737), (697, 698, 730, 729), (736, 700, 702, 737), (682, 664, 676, 708), (707, 712, 711, 706), (706, 711, 709, 666), (667, 710, 712, 707), (705, 716, 715, 704), (704, 715, 714, 703), (703, 714, 713, 668), (665, 679, 716, 705), (666, 709, 677, 748), (762, 679, 735, 759), (787, 786, 743, 742), (767, 765, 746, 744), (765, 763, 739, 746), (763, 793, 760, 739), (753, 717, 719, 755), (755, 719, 685, 754), (686, 683, 718, 720), (717, 684, 685, 719), (761, 754, 685, 669), (759, 758, 678, 727), (690, 725, 722, 691), (737, 703, 668, 736), (738, 704, 703, 737), (732, 705, 704, 738), (672, 665, 705, 732), (709, 746, 739, 677), (730, 667, 707, 729), (729, 707, 706, 731), (731, 706, 666, 728), (728, 666, 748, 670), (670, 727, 678, 673), (735, 672, 734, 680), (710, 747, 745, 712), (711, 744, 746, 709), (712, 745, 744, 711), (716, 679, 733, 741), (714, 742, 743, 713), (715, 740, 742, 714), (716, 741, 740, 715), (670, 748, 677, 727), (735, 680, 758, 759), (664, 686, 754, 761), (720, 755, 754, 686), (718, 753, 755, 720), (790, 789, 741, 733), (788, 787, 742, 740), (789, 788, 740, 741), (768, 767, 744, 745), (793, 790, 733, 760), (766, 768, 745, 747), (677, 762, 759, 727), (739, 760, 762, 677), (690, 750, 756, 725), (692, 751, 749, 671), (690, 678, 758, 750), (718, 671, 749, 753), (695, 752, 761, 669), (726, 757, 751, 692), (773, 769, 770, 772), (766, 773, 772, 768), (765, 776, 774, 763), (767, 777, 776, 765), (767, 768, 772, 777), (776, 783, 781, 774), (777, 782, 783, 776), (772, 770, 782, 777), (778, 775, 795, 779), (789, 790, 764, 795), (789, 795, 775, 788), (788, 775, 771, 787), (787, 771, 791, 786), (793, 792, 764, 790), (792, 774, 781, 780), (794, 764, 792, 780), (775, 778, 784, 771), (763, 774, 792, 793), (785, 791, 771, 784), (795, 764, 794, 779), (797, 696, 708, 676), (696, 797, 796, 697), (796, 798, 698, 697), (284, 352, 809, 808), (280, 276, 800, 804), (276, 275, 799, 800), (278, 277, 801, 802), (353, 283, 807, 810), (283, 284, 808, 807), (281, 280, 804, 805), (275, 282, 806, 799), (352, 278, 802, 809), (279, 281, 805, 803), (282, 353, 810, 806), (277, 279, 803, 801)])
me_cube_001.polygons.foreach_set('material_index', [0, 0, 0, 0, 0, 0, 0, 0, 0, 0, 0, 0, 0, 0, 0, 0, 0, 0, 0, 0, 0, 0, 0, 0, 0, 0, 0, 0, 0, 0, 0, 0, 0, 0, 0, 0, 0, 0, 0, 0, 0, 0, 0, 0, 0, 0, 0, 0, 0, 0, 0, 0, 0, 0, 0, 0, 0, 0, 0, 0, 0, 0, 0, 0, 0, 0, 0, 0, 0, 0, 0, 0, 0, 0, 0, 0, 0, 0, 0, 0, 0, 0, 0, 0, 0, 0, 0, 0, 0, 0, 0, 0, 0, 0, 0, 0, 0, 0, 0, 0, 0, 0, 0, 0, 0, 0, 0, 0, 0, 0, 0, 0, 0, 0, 0, 0, 0, 0, 0, 0, 0, 0, 0, 0, 0, 0, 0, 0, 0, 0, 0, 0, 0, 0, 0, 0, 0, 0, 0, 0, 0, 0, 0, 0, 0, 0, 0, 0, 0, 0, 0, 0, 0, 0, 0, 0, 0, 0, 0, 0, 0, 0, 0, 0, 0, 0, 0, 0, 0, 0, 0, 0, 0, 0, 0, 0, 0, 0, 0, 0, 0, 0, 0, 0, 0, 0, 0, 0, 0, 0, 0, 0, 0, 0, 0, 0, 0, 0, 0, 1, 1, 1, 1, 1, 1, 1, 1, 1, 1, 1, 1, 1, 1, 0, 1, 1, 1, 0, 1, 1, 1, 1, 1, 1, 1, 1, 1, 1, 1, 1, 1, 1, 1, 1, 1, 1, 1, 0, 1, 1, 1, 1, 0, 1, 1, 0, 0, 0, 1, 0, 0, 0, 0, 0, 0, 0, 1, 0, 0, 0, 0, 0, 0, 0, 0, 0, 0, 0, 0, 0, 0, 0, 0, 0, 0, 0, 0, 0, 0, 0, 0, 0, 0, 0, 0, 0, 0, 0, 0, 0, 0, 0, 0, 0, 0, 0, 0, 0, 0, 0, 0, 0, 0, 0, 0, 0, 0, 0, 0, 0, 0, 0, 0, 0, 0, 0, 0, 0, 0, 0, 0, 0, 1, 1, 0, 1, 1, 1, 1, 1, 1, 0, 0, 1, 0, 1, 1, 1, 1, 0, 0, 0, 0, 0, 0, 0, 0, 0, 0, 0, 0, 0, 0, 0, 0, 0, 0, 0, 0, 0, 0, 0, 0, 0, 0, 0, 0, 0, 0, 0, 0, 0, 0, 0, 0, 0, 0, 0, 0, 0, 1, 1, 1, 1, 1, 1, 1, 1, 1, 1, 1, 1, 0, 0, 0, 0, 0, 0, 0, 0, 0, 0, 0, 0, 1, 0, 0, 0, 0, 0, 0, 0, 0, 0, 0, 0, 0, 0, 0, 0, 0, 0, 0, 1, 0, 0, 0, 1, 1, 0, 0, 0, 0, 0, 0, 0, 0, 0, 0, 0, 0, 0, 0, 0, 0, 0, 1, 0, 0, 0, 0, 0, 0, 0, 0, 0, 0, 0, 0, 0, 0, 0, 0, 0, 0, 0, 0, 0, 0, 0, 0, 0, 0, 0, 0, 0, 0, 0, 0, 0, 0, 0, 0, 0, 0, 0, 0, 0, 0, 0, 0, 0, 0, 0, 0, 0, 0, 0, 0, 0, 0, 0, 0, 0, 0, 0, 0, 0, 0, 0, 0, 0, 0, 0, 0, 0, 0, 0, 0, 0, 0, 0, 0, 0, 0, 0, 0, 0, 0, 0, 0, 0, 0, 0, 0, 0, 0, 0, 0, 0, 0, 0, 0, 0, 0, 3, 3, 3, 3, 3, 3, 3, 3, 3, 3, 3, 3, 3, 3, 3, 3, 3, 3, 3, 3, 3, 3, 3, 3, 3, 3, 3, 3, 3, 3, 3, 3, 3, 3, 3, 3, 3, 3, 3, 3, 3, 3, 3, 3, 3, 3, 3, 3, 3, 3, 3, 3, 3, 3, 3, 3, 3, 3, 3, 3, 3, 3, 3, 3, 3, 3, 3, 3, 2, 2, 2, 2, 2, 2, 2, 2, 2, 2, 2, 2, 2, 2, 2, 2, 2, 2, 2, 2, 2, 2, 2, 2, 2, 2, 2, 2, 2, 2, 2, 2, 2, 2, 2, 2, 2, 2, 2, 2, 2, 2, 2, 2, 2, 2, 2, 2, 2, 2, 2, 2, 2, 2, 2, 2, 2, 2, 2, 2, 2, 2, 2, 2, 2, 2, 2, 2, 2, 2, 2, 2, 2, 2, 2, 2, 2, 2, 2, 2, 2, 2, 2, 2, 2, 2, 2, 2, 2, 2, 2, 2, 2, 2, 2, 2, 2, 2, 2, 2, 2, 2, 2, 2, 2, 2, 2, 2, 2, 2, 2, 2, 2, 2, 1, 1, 1, 1, 1, 1, 1, 1, 1, 1, 1, 1])
_uv = me_cube_001.uv_layers.new(name='UVMap')
_uv.uv.foreach_set('vector', [0.0, 0.0, 0.0, 0.0, 0.1025, 0.1367, 0.1275, 0.2091, 0.09679, 0.08643, 0.09629, 0.08559, 0.0, 0.0, 0.0, 0.0, 0.0, 0.0, 0.0, 0.0, 0.0, 0.0, 0.0, 0.0, 0.1025, 0.1367, 0.5625, 0.75, 0.3548, 0.5877, 0.1275, 0.2091, 0.125, 0.5938, 0.125, 0.6875, 0.125, 0.6875, 0.125, 0.5938, 0.5, 1.0, 0.5, 1.0, 0.625, 1.0, 0.625, 1.0, 0.625, 0.25, 0.625, 0.25, 0.5, 0.25, 0.5, 0.25, 0.6562, 0.4688, 0.6562, 0.375, 0.4375, 0.25, 0.4375, 0.3125, 0.5, 0.25, 0.5, 0.25, 0.375, 0.25, 0.375, 0.25, 0.875, 0.625, 0.875, 0.625, 0.875, 0.75, 0.875, 0.75, 0.125, 0.5938, 0.125, 0.6875, 0.125, 0.6875, 0.125, 0.5938, 0.125, 0.6875, 0.125, 0.6875, 0.5, 1.0, 0.5, 1.0, 0.625, 0.25, 0.625, 0.25, 0.5, 0.25, 0.5, 0.25, 0.5, 0.25, 0.5, 0.25, 0.375, 0.25, 0.375, 0.25, 0.5, 1.0, 0.5, 1.0, 0.625, 1.0, 0.625, 1.0, 0.625, 0.25, 0.625, 0.25, 0.5, 0.25, 0.5, 0.25, 0.5, 0.25, 0.5, 0.25, 0.375, 0.25, 0.375, 0.25, 0.5, 1.0, 0.5, 1.0, 0.625, 1.0, 0.625, 1.0, 0.875, 0.625, 0.875, 0.625, 0.875, 0.75, 0.875, 0.75, 0.125, 0.5938, 0.125, 0.5938, 0.125, 0.6875, 0.125, 0.6875, 0.125, 0.6875, 0.125, 0.6875, 0.5, 1.0, 0.5, 1.0, 0.125, 0.6875, 0.125, 0.6875, 0.5, 1.0, 0.5, 1.0, 0.2843, 0.5143, 0.0, 0.0, 0.0, 0.0, 0.208, 0.3856, 0.0, 0.0, 0.0, 0.0, 0.192, 0.3561, 0.208, 0.3856, 0.5625, 0.5, 0.09629, 0.08559, 0.09679, 0.08643, 0.4184, 0.4535, 0.0, 0.0, 0.0, 0.0, 0.0, 0.0, 0.0, 0.0, 0.0, 0.0, 0.0, 0.0, 0.0, 0.0, 0.0, 0.0, 0.0, 0.0, 0.0, 0.0, 0.0, 0.0, 0.0, 0.0, 0.0, 0.0, 0.0, 0.0, 0.0, 0.0, 0.0, 0.0, 0.0, 0.0, 0.0, 0.0, 0.0, 0.0, 0.0, 0.0, 0.0, 0.0, 0.0, 0.0, 0.0, 0.0, 0.0, 0.0, 0.0, 0.0, 0.0, 0.0, 0.0, 0.0, 0.0, 0.0, 0.0, 0.0, 0.0, 0.0, 0.0, 0.0, 0.0, 0.0, 0.6562, 0.4688, 0.875, 0.625, 0.875, 0.5, 0.6562, 0.375, 0.0, 0.0, 0.0, 0.0, 0.0, 0.0, 0.0, 0.0, 0.0, 0.0, 0.0, 0.0, 0.0, 0.0, 0.0, 0.0, 0.0, 0.0, 0.0, 0.0, 0.0, 0.0, 0.0, 0.0, 0.3015, 0.3511, 0.0, 0.0, 0.5625, 0.5, 0.4184, 0.4535, 0.0, 0.0, 0.0, 0.0, 0.0, 0.0, 0.0, 0.0, 0.5625, 0.75, 0.0, 0.0, 0.2843, 0.5143, 0.3548, 0.5877, 0.0, 0.0, 0.0, 0.0, 0.0, 0.0, 0.0, 0.0, 0.0, 0.0, 0.0, 0.0, 0.0, 0.0, 0.0, 0.0, 0.0, 0.0, 0.0, 0.0, 0.0, 0.0, 0.0, 0.0, 0.0, 0.0, 0.0, 0.0, 0.0, 0.0, 0.0, 0.0, 0.0, 0.0, 0.0, 0.0, 0.0, 0.0, 0.0, 0.0, 0.0, 0.0, 0.0, 0.0, 0.0, 0.0, 0.0, 0.0, 0.0, 0.0, 0.0, 0.0, 0.0, 0.0, 0.0, 0.0, 0.0, 0.0, 0.0, 0.0, 0.0, 0.0, 0.0, 0.0, 0.0, 0.0, 0.0, 0.0, 0.0, 0.0, 0.0, 0.0, 0.0, 0.0, 0.0, 0.0, 0.0, 0.0, 0.0, 0.0, 0.0, 0.0, 0.0, 0.0, 0.0, 0.0, 0.0, 0.0, 0.0, 0.0, 0.0, 0.0, 0.0, 0.0, 0.0, 0.0, 0.0, 0.0, 0.0, 0.0, 0.0, 0.0, 0.0, 0.0, 0.0, 0.0, 0.0, 0.0, 0.0, 0.0, 0.0, 0.0, 0.0, 0.0, 0.0, 0.0, 0.0, 0.0, 0.0, 0.0, 0.0, 0.0, 0.0, 0.0, 0.0, 0.0, 0.0, 0.0, 0.0, 0.0, 0.0, 0.0, 0.0, 0.0, 0.0, 0.0, 0.0, 0.0, 0.0, 0.0, 0.0, 0.0, 0.0, 0.0, 0.0, 0.0, 0.0, 0.0, 0.0, 0.0, 0.0, 0.0, 0.0, 0.0, 0.0, 0.0, 0.0, 0.0, 0.0, 0.0, 0.0, 0.0, 0.0, 0.0, 0.0, 0.0, 0.0, 0.0, 0.0, 0.0, 0.0, 0.0, 0.0, 0.0, 0.0, 0.0, 0.0, 0.0, 0.375, 0.5625, 0.391, 0.5227, 0.2003, 0.3322, 0.2007, 0.3696, 0.0, 0.0, 0.0, 0.0, 0.625, 0.75, 0.625, 0.625, 0.625, 0.5, 0.1139, 0.09115, 0.09629, 0.08559, 0.5625, 0.5, 0.0, 0.0, 0.0, 0.0, 0.0, 0.0, 0.0, 0.0, 0.625, 0.75, 0.5625, 0.75, 0.1025, 0.1367, 0.1139, 0.1367, 0.125, 0.2344, 0.04553, 0.09624, 0.0, 0.0, 0.1875, 0.125, 0.25, 0.125, 0.09679, 0.08643, 0.0, 0.0, 0.4375, 0.25, 0.1875, 0.125, 0.0, 0.0, 0.09679, 0.08643, 0.25, 0.125, 0.4375, 0.3125, 0.4375, 0.25, 0.0, 0.0, 0.0, 0.0, 0.09375, 0.5156, 0.125, 0.6875, 0.5, 1.0, 0.375, 0.75, 0.125, 0.2344, 0.1875, 0.125, 0.2812, 0.1875, 0.1875, 0.3516, 0.4375, 0.375, 0.0, 0.0, 0.1275, 0.2091, 0.25, 0.5, 0.6562, 0.5625, 0.4375, 0.375, 0.25, 0.5, 0.375, 0.75, 0.25, 0.4688, 0.125, 0.6875, 0.09375, 0.5156, 0.1875, 0.3516, 0.09106, 0.1925, 0.0625, 0.3438, 0.25, 0.5, 0.1275, 0.2091, 0.0, 0.0, 0.0, 0.0, 0.0, 0.0, 0.0, 0.0, 0.2812, 0.1875, 0.1875, 0.125, 0.25, 0.125, 0.375, 0.1875, 0.375, 0.1875, 0.25, 0.125, 0.4375, 0.25, 0.6562, 0.375, 0.0, 0.0, 0.0, 0.0, 0.0, 0.0, 0.0, 0.0, 0.0, 0.0, 0.0, 0.0, 0.0, 0.0, 0.0, 0.0, 0.0, 0.0, 0.0, 0.0, 0.0, 0.0, 0.0, 0.0, 0.0, 0.0, 0.0, 0.0, 0.0, 0.0, 0.0, 0.0, 0.0, 0.0, 0.0, 0.0, 0.0, 0.0, 0.0, 0.0, 0.0, 0.0, 0.0, 0.0, 0.0, 0.0, 0.0, 0.0, 0.0, 0.0, 0.0, 0.0, 0.0, 0.0, 0.0, 0.0, 0.0, 0.0, 0.0, 0.0, 0.0, 0.0, 0.0, 0.0, 0.0, 0.0, 0.0, 0.0, 0.0, 0.0, 0.0, 0.0, 0.0, 0.0, 0.0, 0.0, 0.0, 0.0, 0.0, 0.0, 0.0, 0.0, 0.0, 0.0, 0.0, 0.0, 0.0, 0.0, 0.0, 0.0, 0.0, 0.0, 0.0, 0.0, 0.0, 0.0, 0.0, 0.0, 0.0, 0.0, 0.0, 0.0, 0.0, 0.0, 0.0, 0.0, 0.0, 0.0, 0.0, 0.0, 0.0, 0.0, 0.0, 0.0, 0.0, 0.0, 0.0, 0.0, 0.0, 0.0, 0.0, 0.0, 0.0, 0.0, 0.0, 0.0, 0.0, 0.0, 0.0, 0.0, 0.0, 0.0, 0.0, 0.0, 0.0, 0.0, 0.0, 0.0, 0.0, 0.0, 0.0, 0.0, 0.0, 0.0, 0.0, 0.0, 0.0, 0.0, 0.0, 0.0, 0.0, 0.0, 0.0, 0.0, 0.0, 0.0, 0.0, 0.0, 0.0, 0.0, 0.0, 0.0, 0.0, 0.0, 0.0, 0.0, 0.0, 0.0, 0.0, 0.0, 0.0, 0.0, 0.0, 0.0, 0.0, 0.0, 0.0, 0.0, 0.0, 0.0, 0.0, 0.0, 0.0, 0.0, 0.0, 0.0, 0.0, 0.0, 0.0, 0.0, 0.0, 0.0, 0.0, 0.0, 0.0, 0.0, 0.0, 0.0, 0.0, 0.0, 0.0, 0.0, 0.0, 0.0, 0.0, 0.0, 0.0, 0.0, 0.0, 0.0, 0.0, 0.0, 0.0, 0.0, 0.0, 0.0, 0.0, 0.0, 0.0, 0.0, 0.0, 0.0, 0.0, 0.0, 0.0, 0.0, 0.0, 0.0, 0.0, 0.0, 0.0, 0.0, 0.0, 0.0, 0.0, 0.0, 0.0, 0.0, 0.0, 0.0, 0.0, 0.0, 0.0, 0.0, 0.0, 0.0, 0.0, 0.0, 0.0, 0.0, 0.0, 0.0, 0.0, 0.0, 0.0, 0.0, 0.0, 0.0, 0.0, 0.0, 0.0, 0.0, 0.0, 0.0, 0.0, 0.0, 0.0, 0.0, 0.0, 0.0, 0.0, 0.0, 0.0, 0.0, 0.0, 0.0, 0.0, 0.0, 0.0, 0.0, 0.0, 0.0, 0.0, 0.0, 0.0, 0.0, 0.0, 0.0, 0.0, 0.0, 0.0, 0.0, 0.0, 0.0, 0.0, 0.0, 0.0, 0.0, 0.0, 0.0, 0.0, 0.0, 0.0, 0.0, 0.0, 0.0, 0.0, 0.0, 0.0, 0.0, 0.0, 0.0, 0.0, 0.0, 0.0, 0.0, 0.0, 0.0, 0.0, 0.0, 0.0, 0.0, 0.0, 0.0, 0.0, 0.0, 0.0, 0.0, 0.0, 0.0, 0.0, 0.0, 0.0, 0.0, 0.0, 0.0, 0.0, 0.0, 0.0, 0.0, 0.0, 0.0, 0.0, 0.0, 0.0, 0.0, 0.0, 0.0, 0.0, 0.0, 0.0, 0.0, 0.0, 0.0, 0.0, 0.0, 0.0, 0.0, 0.0, 0.0, 0.0, 0.0, 0.0, 0.0, 0.0, 0.0, 0.0, 0.0, 0.0, 0.0, 0.0, 0.0, 0.0, 0.0, 0.0, 0.0, 0.0, 0.0, 0.0, 0.0, 0.0, 0.0, 0.0, 0.0, 0.0, 0.0, 0.0, 0.0, 0.0, 0.0, 0.0, 0.0, 0.0, 0.0, 0.0, 0.0, 0.0, 0.0, 0.0, 0.0, 0.0, 0.0, 0.0, 0.0, 0.0, 0.0, 0.0, 0.0, 0.0, 0.0, 0.0, 0.0, 0.0, 0.0, 0.0, 0.0, 0.0, 0.0, 0.0, 0.0, 0.0, 0.0, 0.0, 0.0, 0.0, 0.0, 0.0, 0.0, 0.0, 0.0, 0.0, 0.0, 0.0, 0.0, 0.0, 0.0, 0.0, 0.0, 0.0, 0.0, 0.0, 0.0, 0.0, 0.0, 0.0, 0.0, 0.0, 0.0, 0.0, 0.0, 0.0, 0.0, 0.0, 0.0, 0.0, 0.0, 0.0, 0.0, 0.0, 0.0, 0.0, 0.0, 0.0, 0.0, 0.0, 0.0, 0.0, 0.0, 0.0, 0.0, 0.0, 0.0, 0.0, 0.0, 0.0, 0.0, 0.0, 0.0, 0.0, 0.0, 0.0, 0.0, 0.0, 0.0, 0.0, 0.0, 0.0, 0.0, 0.0, 0.0, 0.0, 0.0, 0.0, 0.0, 0.0, 0.0, 0.0, 0.0, 0.0, 0.0, 0.0, 0.0, 0.0, 0.0, 0.0, 0.0, 0.0, 0.0, 0.0, 0.0, 0.0, 0.0, 0.0, 0.0, 0.0, 0.0, 0.0, 0.0, 0.0, 0.0, 0.0, 0.0, 0.0, 0.0, 0.0, 0.0, 0.0, 0.0, 0.0, 0.0, 0.0, 0.0, 0.0, 0.0, 0.0, 0.0, 0.0, 0.0, 0.0, 0.0, 0.0, 0.0, 0.0, 0.0, 0.0, 0.0, 0.0, 0.0, 0.0, 0.0, 0.0, 0.0, 0.0, 0.0, 0.0, 0.0, 0.0, 0.0, 0.0, 0.0, 0.0, 0.0, 0.375, 0.6195, 0.375, 0.5725, 0.375, 0.5625, 0.375, 0.625, 0.0, 0.0, 0.0, 0.0, 0.0, 0.0, 0.0, 0.0, 0.0, 0.0, 0.0, 0.0, 0.0, 0.0, 0.0, 0.0, 0.0, 0.0, 0.0, 0.0, 0.0, 0.0, 0.0, 0.0, 0.0, 0.0, 0.0, 0.0, 0.0, 0.0, 0.0, 0.0, 0.0, 0.0, 0.0, 0.0, 0.0, 0.0, 0.0, 0.0, 0.0, 0.0, 0.0, 0.0, 0.0, 0.0, 0.0, 0.0, 0.0, 0.0, 0.0, 0.0, 0.0, 0.0, 0.0, 0.0, 0.0, 0.0, 0.0, 0.0, 0.0, 0.0, 0.0, 0.0, 0.0, 0.0, 0.0, 0.0, 0.0, 0.0, 0.0, 0.0, 0.0, 0.0, 0.0, 0.0, 0.0, 0.0, 0.0, 0.0, 0.0, 0.0, 0.0, 0.0, 0.0, 0.0, 0.0, 0.0, 0.0, 0.0, 0.0, 0.0, 0.0, 0.0, 0.0, 0.0, 0.0, 0.0, 0.0, 0.0, 0.0, 0.0, 0.0, 0.0, 0.0, 0.0, 0.0, 0.0, 0.0, 0.0, 0.0, 0.0, 0.0, 0.0, 0.0, 0.0, 0.0, 0.0, 0.0, 0.0, 0.0, 0.0, 0.0, 0.0, 0.0, 0.0, 0.0, 0.0, 0.0, 0.0, 0.0, 0.0, 0.0, 0.0, 0.0, 0.0, 0.0, 0.0, 0.0, 0.0, 0.0, 0.0, 0.0, 0.0, 0.0, 0.0, 0.0, 0.0, 0.0, 0.0, 0.0, 0.0, 0.0, 0.0, 0.0, 0.0, 0.0, 0.0, 0.0, 0.0, 0.0, 0.0, 0.0, 0.0, 0.0, 0.0, 0.0, 0.0, 0.0, 0.0, 0.0, 0.0, 0.0, 0.0, 0.0, 0.0, 0.0, 0.0, 0.0, 0.0, 0.0, 0.0, 0.0, 0.0, 0.0, 0.0, 0.0, 0.0, 0.0, 0.0, 0.0, 0.0, 0.0, 0.0, 0.0, 0.0, 0.0, 0.0, 0.0, 0.0, 0.0, 0.0, 0.0, 0.0, 0.0, 0.0, 0.0, 0.0, 0.0, 0.0, 0.0, 0.0, 0.0, 0.0, 0.0, 0.0, 0.0, 0.0, 0.0, 0.0, 0.0, 0.0, 0.0, 0.0, 0.0, 0.0, 0.0, 0.0, 0.0, 0.0, 0.0, 0.0, 0.0, 0.0, 0.0, 0.0, 0.0, 0.0, 0.0, 0.0, 0.5625, 0.5, 0.0, 0.0, 0.0, 0.0, 0.625, 0.5, 0.0, 0.0, 0.0, 0.0, 0.3015, 0.3511, 0.3015, 0.3511, 0.0, 0.0, 0.0, 0.0, 0.3015, 0.3511, 0.3015, 0.3511, 0.0, 0.0, 0.0, 0.0, 0.2009, 0.3725, 0.192, 0.3561, 0.3015, 0.3511, 0.0, 0.0, 0.0, 0.0, 0.3015, 0.3511, 0.5625, 0.75, 0.625, 0.75, 0.0, 0.0, 0.0, 0.0, 0.0, 0.0, 0.0, 0.0, 0.0, 0.0, 0.0, 0.0, 0.0, 0.0, 0.0, 0.0, 0.0, 0.0, 0.0, 0.0, 0.0, 0.0, 0.0, 0.0, 0.0, 0.0, 0.0, 0.0, 0.0, 0.0, 0.0, 0.0, 0.0, 0.0, 0.0, 0.0, 0.3447, 0.6807, 0.375, 0.75, 0.375, 0.75, 0.3447, 0.6807, 0.3447, 0.6807, 0.375, 0.75, 0.375, 0.75, 0.3513, 0.6906, 0.3447, 0.6807, 0.375, 0.75, 0.375, 0.75, 0.3447, 0.6807, 0.391, 0.5, 0.375, 0.5, 0.375, 0.5, 0.391, 0.5, 0.391, 0.5, 0.375, 0.5, 0.375, 0.5, 0.391, 0.5, 0.391, 0.5, 0.375, 0.5, 0.375, 0.5, 0.391, 0.5, 0.391, 0.5227, 0.375, 0.5625, 0.375, 0.5, 0.391, 0.5, 0.3513, 0.6906, 0.375, 0.75, 0.375, 0.6875, 0.2941, 0.6225, 0.375, 0.625, 0.375, 0.5625, 0.2007, 0.3696, 0.2168, 0.4424, 0.3071, 0.4171, 0.364, 0.4867, 0.3616, 0.4839, 0.2487, 0.3428, 0.375, 0.5765, 0.3644, 0.5402, 0.369, 0.5478, 0.375, 0.5938, 0.375, 0.5, 0.375, 0.5, 0.375, 0.5, 0.375, 0.5, 0.375, 0.5001, 0.375, 0.5, 0.375, 0.5, 0.375, 0.5, 0.364, 0.4867, 0.375, 0.5, 0.375, 0.5, 0.375, 0.5, 0.375, 0.5, 0.375, 0.5, 0.375, 0.5, 0.375, 0.5, 0.373, 0.5575, 0.375, 0.5955, 0.375, 0.5938, 0.369, 0.5478, 0.375, 0.6657, 0.375, 0.625, 0.375, 0.5955, 0.375, 0.5995, 0.375, 0.501, 0.375, 0.5001, 0.375, 0.5, 0.375, 0.5004, 0.375, 0.5, 0.375, 0.5, 0.375, 0.5, 0.375, 0.5, 0.375, 0.5, 0.375, 0.5, 0.375, 0.5, 0.375, 0.5, 0.375, 0.75, 0.375, 0.75, 0.375, 0.75, 0.375, 0.75, 0.375, 0.5011, 0.3738, 0.5596, 0.373, 0.5575, 0.375, 0.502, 0.3616, 0.4839, 0.364, 0.4867, 0.375, 0.5, 0.375, 0.5, 0.375, 0.5, 0.375, 0.5, 0.375, 0.5, 0.375, 0.5, 0.375, 0.5, 0.375, 0.5, 0.364, 0.4867, 0.3071, 0.4171, 0.375, 0.5, 0.375, 0.5, 0.375, 0.5, 0.375, 0.5, 0.375, 0.5, 0.375, 0.5, 0.375, 0.5, 0.375, 0.5, 0.375, 0.5, 0.375, 0.5, 0.375, 0.5, 0.375, 0.5, 0.375, 0.5, 0.375, 0.5, 0.375, 0.5, 0.375, 0.5, 0.375, 0.6875, 0.375, 0.6875, 0.375, 0.625, 0.375, 0.625, 0.375, 0.5955, 0.375, 0.625, 0.375, 0.625, 0.375, 0.5938, 0.375, 0.625, 0.375, 0.625, 0.375, 0.5625, 0.375, 0.5625, 0.375, 0.5058, 0.373, 0.5156, 0.375, 0.5033, 0.375, 0.501, 0.375, 0.5625, 0.375, 0.5625, 0.375, 0.5, 0.375, 0.5, 0.375, 0.75, 0.375, 0.75, 0.375, 0.75, 0.375, 0.75, 0.375, 0.5, 0.375, 0.5, 0.375, 0.5, 0.375, 0.5, 0.375, 0.5, 0.375, 0.5, 0.375, 0.5, 0.375, 0.5, 0.375, 0.5, 0.375, 0.5, 0.375, 0.75, 0.375, 0.75, 0.375, 0.75, 0.375, 0.75, 0.375, 0.75, 0.375, 0.75, 0.375, 0.75, 0.375, 0.75, 0.375, 0.6875, 0.375, 0.6875, 0.369, 0.5478, 0.3644, 0.5402, 0.373, 0.5156, 0.375, 0.5058, 0.375, 0.5, 0.375, 0.5, 0.375, 0.5, 0.375, 0.5, 0.375, 0.75, 0.375, 0.75, 0.375, 0.75, 0.375, 0.75, 0.375, 0.75, 0.375, 0.75, 0.375, 0.75, 0.375, 0.75, 0.369, 0.5478, 0.375, 0.5058, 0.375, 0.502, 0.373, 0.5575, 0.375, 0.75, 0.375, 0.75, 0.375, 0.6875, 0.375, 0.6875, 0.375, 0.5033, 0.375, 0.5, 0.375, 0.5, 0.375, 0.5004, 0.375, 0.75, 0.375, 0.75, 0.375, 0.6875, 0.375, 0.6875, 0.375, 0.5058, 0.375, 0.501, 0.375, 0.5004, 0.375, 0.502, 0.375, 0.5, 0.375, 0.5, 0.375, 0.5, 0.375, 0.5, 0.375, 0.5765, 0.3071, 0.4171, 0.2487, 0.3428, 0.3644, 0.5402, 0.375, 0.5, 0.375, 0.5, 0.375, 0.5, 0.375, 0.5, 0.375, 0.625, 0.375, 0.625, 0.375, 0.5625, 0.375, 0.5625, 0.375, 0.5004, 0.375, 0.5, 0.375, 0.5, 0.375, 0.5, 0.375, 0.5543, 0.375, 0.5625, 0.375, 0.5, 0.375, 0.5, 0.375, 0.75, 0.375, 0.5, 0.375, 0.5, 0.375, 0.75, 0.375, 0.5, 0.375, 0.5, 0.375, 0.5, 0.375, 0.5, 0.375, 0.5, 0.375, 0.5625, 0.375, 0.5625, 0.375, 0.5, 0.375, 0.75, 0.375, 0.75, 0.375, 0.75, 0.375, 0.75, 0.375, 0.6875, 0.375, 0.75, 0.375, 0.75, 0.375, 0.6875, 0.375, 0.5, 0.375, 0.5, 0.375, 0.5, 0.375, 0.5, 0.375, 0.5, 0.375, 0.5, 0.375, 0.5, 0.375, 0.5, 0.375, 0.5, 0.375, 0.5, 0.375, 0.5, 0.375, 0.5, 0.375, 0.5, 0.375, 0.5, 0.375, 0.5, 0.375, 0.5, 0.375, 0.5625, 0.375, 0.625, 0.375, 0.625, 0.375, 0.5625, 0.375, 0.75, 0.375, 0.75, 0.375, 0.75, 0.375, 0.75, 0.375, 0.5001, 0.375, 0.5004, 0.375, 0.5, 0.375, 0.5, 0.375, 0.5, 0.375, 0.5, 0.375, 0.75, 0.375, 0.75, 0.375, 0.5, 0.375, 0.5, 0.375, 0.5, 0.375, 0.5, 0.375, 0.75, 0.375, 0.75, 0.375, 0.75, 0.375, 0.75, 0.375, 0.5625, 0.375, 0.5625, 0.375, 0.5, 0.375, 0.5, 0.375, 0.6875, 0.375, 0.6875, 0.375, 0.625, 0.375, 0.625, 0.375, 0.75, 0.375, 0.75, 0.375, 0.75, 0.375, 0.75, 0.375, 0.5, 0.375, 0.5, 0.375, 0.5, 0.375, 0.5, 0.375, 0.75, 0.375, 0.75, 0.375, 0.75, 0.375, 0.75, 0.375, 0.625, 0.375, 0.625, 0.375, 0.5625, 0.375, 0.5625, 0.375, 0.5, 0.375, 0.5, 0.375, 0.5, 0.375, 0.5, 0.375, 0.75, 0.375, 0.75, 0.375, 0.6875, 0.375, 0.6875, 0.375, 0.5, 0.375, 0.5, 0.375, 0.5, 0.375, 0.5, 0.375, 0.75, 0.375, 0.75, 0.375, 0.75, 0.375, 0.75, 0.375, 0.5, 0.375, 0.5, 0.375, 0.5, 0.375, 0.5, 0.375, 0.75, 0.375, 0.75, 0.375, 0.75, 0.375, 0.75, 0.375, 0.6875, 0.375, 0.6875, 0.375, 0.625, 0.375, 0.625, 0.375, 0.5625, 0.375, 0.5625, 0.375, 0.5, 0.375, 0.5, 0.375, 0.75, 0.375, 0.75, 0.375, 0.75, 0.375, 0.75, 0.375, 0.5, 0.375, 0.5, 0.375, 0.5, 0.375, 0.5, 0.375, 0.5, 0.375, 0.5, 0.375, 0.75, 0.375, 0.75, 0.375, 0.5, 0.375, 0.5, 0.375, 0.5, 0.375, 0.5, 0.375, 0.5, 0.375, 0.5, 0.375, 0.75, 0.375, 0.75, 0.375, 0.5, 0.375, 0.5, 0.375, 0.5, 0.375, 0.5, 0.375, 0.75, 0.375, 0.75, 0.375, 0.75, 0.375, 0.75, 0.375, 0.5625, 0.375, 0.5625, 0.375, 0.5, 0.375, 0.5, 0.375, 0.6875, 0.375, 0.6875, 0.375, 0.625, 0.375, 0.625, 0.375, 0.75, 0.375, 0.75, 0.375, 0.75, 0.375, 0.75, 0.375, 0.5, 0.375, 0.5, 0.375, 0.5, 0.375, 0.5, 0.0, 0.0, 0.0, 0.0, 0.0, 0.0, 0.0, 0.0, 0.375, 0.625, 0.375, 0.625, 0.375, 0.5625, 0.375, 0.5625, 0.375, 0.5, 0.375, 0.5, 0.375, 0.5, 0.375, 0.5, 0.375, 0.6875, 0.375, 0.6875, 0.375, 0.6875, 0.375, 0.6875, 0.375, 0.75, 0.375, 0.75, 0.375, 0.75, 0.375, 0.75, 0.375, 0.75, 0.375, 0.75, 0.375, 0.75, 0.375, 0.75, 0.375, 0.75, 0.375, 0.75, 0.375, 0.75, 0.375, 0.75, 0.375, 0.75, 0.375, 0.75, 0.375, 0.6875, 0.375, 0.6875, 0.0, 0.0, 0.0, 0.0, 0.0, 0.0, 0.0, 0.0, 0.375, 0.75, 0.375, 0.75, 0.375, 0.75, 0.375, 0.75, 0.0, 0.0, 0.0, 0.0, 0.0, 0.0, 0.0, 0.0, 0.375, 0.75, 0.375, 0.75, 0.375, 0.75, 0.375, 0.75, 0.0, 0.0, 0.0, 0.0, 0.0, 0.0, 0.0, 0.0, 0.375, 0.75, 0.375, 0.75, 0.375, 0.6875, 0.375, 0.6875, 0.375, 0.75, 0.375, 0.75, 0.375, 0.6875, 0.375, 0.6875, 0.0, 0.0, 0.0, 0.0, 0.0, 0.0, 0.0, 0.0, 0.375, 0.75, 0.375, 0.75, 0.375, 0.75, 0.375, 0.75, 0.0, 0.0, 0.0, 0.0, 0.0, 0.0, 0.0, 0.0, 0.375, 0.75, 0.375, 0.75, 0.375, 0.75, 0.375, 0.75, 0.0, 0.0, 0.0, 0.0, 0.0, 0.0, 0.0, 0.0, 0.375, 0.6875, 0.375, 0.6875, 0.375, 0.6875, 0.375, 0.6875, 0.0, 0.0, 0.0, 0.0, 0.0, 0.0, 0.0, 0.0, 0.375, 0.75, 0.375, 0.75, 0.375, 0.75, 0.375, 0.75, 0.375, 0.75, 0.375, 0.75, 0.375, 0.75, 0.375, 0.75, 0.375, 0.5, 0.375, 0.5, 0.375, 0.5, 0.375, 0.5, 0.375, 0.75, 0.375, 0.75, 0.375, 0.6875, 0.375, 0.6875, 0.375, 0.5, 0.375, 0.5, 0.375, 0.5, 0.375, 0.5, 0.375, 0.625, 0.375, 0.625, 0.375, 0.5625, 0.375, 0.5625, 0.375, 0.75, 0.375, 0.75, 0.375, 0.75, 0.375, 0.75, 0.375, 0.5, 0.375, 0.5, 0.375, 0.5, 0.375, 0.5, 0.375, 0.75, 0.375, 0.75, 0.375, 0.75, 0.375, 0.75, 0.375, 0.6875, 0.375, 0.6875, 0.375, 0.625, 0.375, 0.625, 0.375, 0.5625, 0.375, 0.5625, 0.375, 0.5, 0.375, 0.5, 0.375, 0.75, 0.375, 0.75, 0.375, 0.75, 0.375, 0.75, 0.375, 0.5, 0.375, 0.5, 0.375, 0.5, 0.375, 0.5, 0.375, 0.5, 0.375, 0.5, 0.375, 0.75, 0.375, 0.75, 0.375, 0.75, 0.375, 0.75, 0.375, 0.75, 0.375, 0.75, 0.375, 0.5002, 0.375, 0.5004, 0.375, 0.5, 0.375, 0.5, 0.375, 0.5011, 0.375, 0.502, 0.375, 0.5004, 0.375, 0.5002, 0.375, 0.75, 0.375, 0.75, 0.375, 0.75, 0.375, 0.75, 0.375, 0.5, 0.375, 0.5, 0.375, 0.5905, 0.375, 0.5923, 0.375, 0.625, 0.375, 0.625, 0.375, 0.5923, 0.375, 0.5905, 0.375, 0.5, 0.375, 0.5, 0.375, 0.5, 0.375, 0.5, 0.375, 0.5, 0.375, 0.5, 0.375, 0.5, 0.375, 0.5, 0.375, 0.5995, 0.375, 0.5955, 0.373, 0.5575, 0.3738, 0.5596, 0.375, 0.5, 0.375, 0.5, 0.375, 0.75, 0.375, 0.75, 0.375, 0.75, 0.375, 0.75, 0.375, 0.75, 0.375, 0.75, 0.375, 0.75, 0.375, 0.6798, 0.375, 0.6854, 0.375, 0.75, 0.375, 0.75, 0.375, 0.75, 0.375, 0.75, 0.375, 0.75, 0.375, 0.625, 0.375, 0.6875, 0.375, 0.6875, 0.375, 0.625, 0.375, 0.75, 0.375, 0.75, 0.375, 0.75, 0.375, 0.75, 0.375, 0.625, 0.375, 0.625, 0.375, 0.5625, 0.375, 0.5543, 0.375, 0.75, 0.375, 0.75, 0.375, 0.75, 0.375, 0.75, 0.375, 0.75, 0.375, 0.75, 0.375, 0.75, 0.375, 0.75, 0.375, 0.6798, 0.375, 0.6048, 0.375, 0.6195, 0.375, 0.6854, 0.0, 0.0, 0.0, 0.0, 0.0, 0.0, 0.0, 0.0, 0.375, 0.5469, 0.375, 0.5625, 0.375, 0.625, 0.375, 0.5938, 0.375, 0.5, 0.375, 0.5156, 0.375, 0.5312, 0.375, 0.5, 0.375, 0.5156, 0.375, 0.5312, 0.375, 0.5625, 0.375, 0.5312, 0.375, 0.5312, 0.375, 0.5469, 0.375, 0.5938, 0.375, 0.5625, 0.0, 0.0, 0.0, 0.0, 0.375, 0.5625, 0.375, 0.5938, 0.0, 0.0, 0.0, 0.0, 0.375, 0.5312, 0.375, 0.5625, 0.375, 0.625, 0.0, 0.0, 0.0, 0.0, 0.375, 0.5938, 0.0, 0.0, 0.375, 0.75, 0.375, 0.5, 0.375, 0.5312, 0.0, 0.0, 0.0, 0.0, 0.1139, 0.09115, 0.1139, 0.1139, 0.125, 0.5938, 0.125, 0.6875, 0.125, 0.6875, 0.125, 0.5938, 0.1139, 0.1367, 0.1025, 0.1367, 0.0, 0.0, 0.0, 0.0, 0.0, 0.0, 0.09629, 0.08559, 0.1139, 0.09115, 0.0, 0.0, 0.5, 0.25, 0.5, 0.25, 0.375, 0.25, 0.375, 0.25, 0.5, 1.0, 0.5, 1.0, 0.625, 1.0, 0.625, 1.0, 0.875, 0.625, 0.875, 0.625, 0.875, 0.75, 0.875, 0.75, 0.125, 0.5938, 0.125, 0.5938, 0.125, 0.6875, 0.125, 0.6875, 0.125, 0.6875, 0.125, 0.6875, 0.5, 1.0, 0.5, 1.0, 0.625, 0.25, 0.625, 0.25, 0.5, 0.25, 0.5, 0.25, 0.625, 0.25, 0.625, 0.25, 0.5, 0.25, 0.5, 0.25, 0.125, 0.6875, 0.125, 0.6875, 0.5, 1.0, 0.5, 1.0, 0.875, 0.625, 0.875, 0.625, 0.875, 0.5, 0.875, 0.5, 0.125, 0.5938, 0.5, 0.6094, 0.5, 0.7188, 0.125, 0.6875, 0.5, 1.0, 0.5, 1.0, 0.625, 1.0, 0.625, 1.0, 0.5, 0.25, 0.5, 0.25, 0.375, 0.25, 0.375, 0.25, 0.875, 0.625, 0.5, 0.6094, 0.5, 0.5, 0.875, 0.5, 0.875, 0.625, 0.875, 0.625, 0.875, 0.5, 0.875, 0.5, 0.125, 0.5, 0.5, 0.25, 0.875, 0.5, 0.5, 0.5, 0.5, 1.0, 0.125, 0.6875, 0.5, 0.7188, 0.875, 0.75, 0.625, 0.625, 0.1139, 0.1139, 0.1139, 0.09115, 0.625, 0.5, 0.125, 0.6875, 0.125, 0.6875, 0.5, 1.0, 0.5, 1.0, 0.5, 0.25, 0.5, 0.25, 0.375, 0.25, 0.375, 0.25, 0.125, 0.5938, 0.125, 0.6875, 0.125, 0.6875, 0.125, 0.5938, 0.625, 0.25, 0.625, 0.25, 0.5, 0.25, 0.5, 0.25, 0.5, 1.0, 0.5, 1.0, 0.625, 1.0, 0.625, 1.0, 0.5, 0.25, 0.375, 0.1875, 0.6562, 0.375, 0.875, 0.5, 0.375, 0.25, 0.2812, 0.1875, 0.375, 0.1875, 0.5, 0.25, 0.2168, 0.4424, 0.04553, 0.09624, 0.09106, 0.1925, 0.2329, 0.5152, 0.875, 0.75, 0.6562, 0.5625, 0.375, 0.75, 0.5, 1.0, 0.0625, 0.3438, 0.09375, 0.5156, 0.375, 0.75, 0.25, 0.5, 0.373, 0.5156, 0.3616, 0.4839, 0.375, 0.5, 0.375, 0.5033, 0.375, 0.5, 0.375, 0.5, 0.375, 0.5, 0.375, 0.5, 0.375, 0.75, 0.375, 0.75, 0.375, 0.6875, 0.375, 0.6875, 0.375, 0.75, 0.375, 0.75, 0.375, 0.75, 0.375, 0.75, 0.375, 0.6875, 0.375, 0.6875, 0.375, 0.625, 0.375, 0.625, 0.375, 0.75, 0.375, 0.75, 0.375, 0.75, 0.375, 0.75, 0.375, 0.5, 0.375, 0.5, 0.375, 0.75, 0.375, 0.75, 0.375, 0.75, 0.375, 0.75, 0.375, 0.5, 0.375, 0.5, 0.375, 0.5, 0.375, 0.5, 0.375, 0.5, 0.375, 0.5, 0.375, 0.501, 0.375, 0.5033, 0.375, 0.5004, 0.375, 0.5001, 0.375, 0.75, 0.375, 0.75, 0.375, 0.6875, 0.375, 0.6657, 0.375, 0.75, 0.375, 0.75, 0.375, 0.75, 0.375, 0.75, 0.375, 0.5, 0.375, 0.5, 0.375, 0.75, 0.375, 0.75, 0.375, 0.5, 0.375, 0.5, 0.375, 0.5, 0.375, 0.5, 0.375, 0.75, 0.375, 0.75, 0.375, 0.75, 0.375, 0.75, 0.375, 0.5625, 0.375, 0.5625, 0.375, 0.5, 0.375, 0.5, 0.375, 0.6875, 0.375, 0.6875, 0.375, 0.625, 0.375, 0.625, 0.375, 0.75, 0.375, 0.75, 0.375, 0.75, 0.375, 0.75, 0.375, 0.5, 0.375, 0.5, 0.375, 0.5, 0.375, 0.5, 0.375, 0.75, 0.375, 0.75, 0.375, 0.75, 0.375, 0.75, 0.375, 0.625, 0.375, 0.625, 0.375, 0.5625, 0.375, 0.5625, 0.375, 0.75, 0.375, 0.75, 0.375, 0.6875, 0.375, 0.6875, 0.375, 0.5, 0.375, 0.5, 0.375, 0.5, 0.375, 0.5, 0.375, 0.5, 0.375, 0.5, 0.375, 0.5, 0.375, 0.5, 0.375, 0.625, 0.375, 0.6875, 0.375, 0.6875, 0.375, 0.625, 0.3015, 0.3511, 0.391, 0.5, 0.391, 0.5, 0.3015, 0.3511, 0.3015, 0.3511, 0.391, 0.5, 0.391, 0.5, 0.3015, 0.3511, 0.3015, 0.3511, 0.391, 0.5, 0.391, 0.5, 0.3015, 0.3511, 0.4184, 0.4535, 0.391, 0.5227, 0.391, 0.5, 0.3015, 0.3511, 0.375, 0.75, 0.375, 0.75, 0.375, 0.6854, 0.375, 0.6875, 0.2009, 0.3725, 0.3447, 0.6807, 0.3447, 0.6807, 0.192, 0.3561, 0.192, 0.3561, 0.3447, 0.6807, 0.3447, 0.6807, 0.208, 0.3856, 0.208, 0.3856, 0.3447, 0.6807, 0.3513, 0.6906, 0.2843, 0.5143, 0.2843, 0.5143, 0.3513, 0.6906, 0.2941, 0.6225, 0.3548, 0.5877, 0.3548, 0.5877, 0.2329, 0.5152, 0.09106, 0.1925, 0.1275, 0.2091, 0.2007, 0.3696, 0.2003, 0.3322, 0.09679, 0.08643, 0.0, 0.0, 0.375, 0.75, 0.375, 0.75, 0.375, 0.75, 0.375, 0.75, 0.375, 0.75, 0.375, 0.75, 0.375, 0.75, 0.375, 0.75, 0.375, 0.75, 0.375, 0.75, 0.375, 0.75, 0.375, 0.75, 0.375, 0.5, 0.375, 0.5625, 0.375, 0.5725, 0.375, 0.5, 0.375, 0.5, 0.375, 0.5, 0.375, 0.5, 0.375, 0.5, 0.375, 0.5, 0.375, 0.5, 0.375, 0.5, 0.375, 0.5, 0.375, 0.5, 0.375, 0.5, 0.375, 0.5, 0.375, 0.5, 0.375, 0.5, 0.375, 0.5, 0.375, 0.5, 0.375, 0.5, 0.3548, 0.5877, 0.2941, 0.6225, 0.375, 0.6875, 0.2329, 0.5152, 0.875, 0.625, 0.875, 0.625, 0.875, 0.75, 0.875, 0.75, 0.875, 0.5, 0.875, 0.5, 0.875, 0.625, 0.875, 0.625, 0.375, 0.5, 0.375, 0.5, 0.375, 0.5, 0.375, 0.5, 0.375, 0.5905, 0.375, 0.5, 0.3071, 0.4171, 0.375, 0.5765, 0.2007, 0.3696, 0.0, 0.0, 0.04553, 0.09624, 0.2168, 0.4424, 0.125, 0.5, 0.125, 0.5938, 0.125, 0.5938, 0.125, 0.5, 0.625, 0.75, 0.1139, 0.1367, 0.1139, 0.1139, 0.625, 0.625, 0.875, 0.75, 0.875, 0.75, 0.875, 0.625, 0.875, 0.625, 0.875, 0.75, 0.5, 0.7188, 0.5, 0.6094, 0.875, 0.625, 0.125, 0.5, 0.5, 0.5, 0.5, 0.6094, 0.125, 0.5938, 0.875, 0.75, 0.875, 0.75, 0.875, 0.625, 0.875, 0.625, 0.125, 0.5, 0.125, 0.5, 0.125, 0.5938, 0.125, 0.5938, 0.875, 0.5, 0.875, 0.5, 0.875, 0.625, 0.875, 0.625, 0.125, 0.5, 0.125, 0.5938, 0.125, 0.5938, 0.125, 0.5, 0.0, 0.0, 0.0, 0.0, 0.1139, 0.1139, 0.1139, 0.1367, 0.0, 0.0, 0.0, 0.0, 0.0, 0.0, 0.0, 0.0, 0.375, 0.5625, 0.375, 0.5, 0.375, 0.5, 0.375, 0.5725, 0.375, 0.5, 0.375, 0.5, 0.375, 0.5, 0.375, 0.5, 0.375, 0.5, 0.375, 0.5, 0.375, 0.5, 0.375, 0.5, 0.375, 0.75, 0.375, 0.75, 0.375, 0.75, 0.375, 0.75, 0.375, 0.6048, 0.375, 0.5625, 0.375, 0.5725, 0.375, 0.6195, 0.375, 0.5905, 0.375, 0.5765, 0.375, 0.5938, 0.375, 0.625, 0.375, 0.75, 0.375, 0.75, 0.375, 0.75, 0.375, 0.75, 0.375, 0.6875, 0.375, 0.625, 0.2168, 0.4424, 0.2329, 0.5152, 0.0, 0.0, 0.0, 0.0, 0.0, 0.0, 0.0, 0.0, 0.0, 0.0, 0.0, 0.0, 0.0, 0.0, 0.0, 0.0, 0.0, 0.0, 0.0, 0.0, 0.0, 0.0, 0.0, 0.0, 0.0, 0.0, 0.0, 0.0, 0.0, 0.0, 0.0, 0.0, 0.0, 0.0, 0.0, 0.0, 0.0, 0.0, 0.0, 0.0, 0.0, 0.0, 0.0, 0.0, 0.0, 0.0, 0.0, 0.0, 0.0, 0.0, 0.0, 0.0, 0.0, 0.0, 0.0, 0.0, 0.375, 0.6854, 0.375, 0.6195, 0.375, 0.625, 0.375, 0.6875, 0.0, 0.0, 0.0, 0.0, 0.0, 0.0, 0.0, 0.0, 0.375, 0.25, 0.25, 0.4688, 0.1875, 0.3516, 0.2812, 0.1875, 0.0625, 0.3438, 0.125, 0.2344, 0.1875, 0.3516, 0.09375, 0.5156, 0.4375, 0.375, 0.4375, 0.3125, 0.0, 0.0, 0.0, 0.0, 0.0625, 0.3438, 0.09106, 0.1925, 0.04553, 0.09624, 0.125, 0.2344, 0.0, 0.0, 0.0, 0.0, 0.0, 0.0, 0.0, 0.0, 0.0, 0.0, 0.0, 0.0, 0.625, 0.625, 0.625, 0.5, 0.6562, 0.5625, 0.875, 0.75, 0.875, 0.625, 0.6562, 0.4688, 0.125, 0.5, 0.125, 0.5, 0.125, 0.5938, 0.125, 0.5938, 0.875, 0.5, 0.875, 0.5, 0.875, 0.625, 0.875, 0.625, 0.125, 0.5, 0.125, 0.5938, 0.125, 0.5938, 0.125, 0.5, 0.875, 0.5, 0.875, 0.5, 0.875, 0.625, 0.875, 0.625, 0.6562, 0.5625, 0.6562, 0.4688, 0.4375, 0.3125, 0.4375, 0.375, 0.125, 0.5, 0.125, 0.5938, 0.125, 0.5938, 0.125, 0.5, 0.375, 0.75, 0.375, 0.75, 0.375, 0.75, 0.375, 0.75, 0.375, 0.5001, 0.375, 0.5004, 0.375, 0.5, 0.375, 0.5, 0.375, 0.5004, 0.375, 0.5, 0.375, 0.5, 0.375, 0.5, 0.375, 0.5, 0.375, 0.5, 0.375, 0.5, 0.375, 0.5, 0.375, 0.75, 0.375, 0.75, 0.375, 0.5, 0.375, 0.5, 0.375, 0.75, 0.375, 0.75, 0.375, 0.75, 0.375, 0.75, 0.375, 0.75, 0.375, 0.75, 0.375, 0.6875, 0.375, 0.6798, 0.375, 0.5058, 0.373, 0.5156, 0.375, 0.5033, 0.375, 0.501, 0.375, 0.75, 0.375, 0.75, 0.375, 0.75, 0.375, 0.75, 0.369, 0.5478, 0.3644, 0.5402, 0.373, 0.5156, 0.375, 0.5058, 0.375, 0.501, 0.375, 0.5033, 0.375, 0.5004, 0.375, 0.5001, 0.375, 0.75, 0.375, 0.75, 0.375, 0.75, 0.375, 0.75, 0.375, 0.5, 0.375, 0.5, 0.375, 0.5, 0.375, 0.5, 0.375, 0.5625, 0.375, 0.5625, 0.375, 0.5, 0.375, 0.5, 0.375, 0.6875, 0.375, 0.6875, 0.375, 0.625, 0.375, 0.625, 0.375, 0.75, 0.375, 0.75, 0.375, 0.75, 0.375, 0.75, 0.375, 0.75, 0.375, 0.75, 0.375, 0.75, 0.375, 0.75, 0.375, 0.5, 0.375, 0.5, 0.375, 0.5, 0.375, 0.5, 0.375, 0.75, 0.375, 0.75, 0.375, 0.75, 0.375, 0.75, 0.375, 0.625, 0.375, 0.625, 0.375, 0.5625, 0.375, 0.5625, 0.375, 0.5, 0.375, 0.5, 0.375, 0.5, 0.375, 0.5, 0.375, 0.75, 0.375, 0.75, 0.375, 0.6875, 0.375, 0.6875, 0.375, 0.5, 0.375, 0.5, 0.375, 0.75, 0.375, 0.75, 0.375, 0.5, 0.375, 0.5, 0.375, 0.5, 0.375, 0.5, 0.373, 0.5156, 0.3616, 0.4839, 0.375, 0.5, 0.375, 0.5033, 0.375, 0.5, 0.375, 0.5, 0.375, 0.75, 0.375, 0.75, 0.375, 0.75, 0.375, 0.75, 0.375, 0.6875, 0.375, 0.6875, 0.375, 0.5765, 0.3071, 0.4171, 0.2487, 0.3428, 0.3644, 0.5402, 0.375, 0.75, 0.375, 0.75, 0.375, 0.75, 0.375, 0.75, 0.375, 0.5, 0.375, 0.5, 0.375, 0.5, 0.375, 0.5, 0.375, 0.75, 0.375, 0.75, 0.375, 0.75, 0.375, 0.75, 0.375, 0.75, 0.375, 0.75, 0.375, 0.75, 0.375, 0.75, 0.375, 0.5, 0.375, 0.5, 0.375, 0.5, 0.375, 0.5, 0.375, 0.5033, 0.375, 0.5, 0.375, 0.5, 0.375, 0.5004, 0.375, 0.5, 0.375, 0.5, 0.375, 0.5, 0.375, 0.5, 0.375, 0.5, 0.375, 0.5, 0.375, 0.75, 0.375, 0.75, 0.375, 0.75, 0.375, 0.75, 0.375, 0.6875, 0.375, 0.6875, 0.375, 0.5, 0.375, 0.5, 0.375, 0.5, 0.375, 0.5, 0.375, 0.625, 0.375, 0.625, 0.375, 0.5625, 0.375, 0.5543, 0.375, 0.75, 0.375, 0.75, 0.375, 0.75, 0.375, 0.75, 0.375, 0.5, 0.375, 0.5, 0.375, 0.5, 0.375, 0.5, 0.375, 0.75, 0.375, 0.75, 0.375, 0.75, 0.375, 0.75, 0.375, 0.75, 0.375, 0.75, 0.375, 0.75, 0.375, 0.75, 0.375, 0.6875, 0.375, 0.6875, 0.375, 0.625, 0.375, 0.625, 0.375, 0.5543, 0.375, 0.5625, 0.375, 0.5, 0.375, 0.5, 0.375, 0.5, 0.375, 0.5, 0.375, 0.5, 0.375, 0.5, 0.375, 0.5, 0.375, 0.5, 0.375, 0.5, 0.375, 0.5, 0.369, 0.5478, 0.375, 0.5058, 0.375, 0.502, 0.373, 0.5575, 0.375, 0.5058, 0.375, 0.501, 0.375, 0.5004, 0.375, 0.502, 0.375, 0.501, 0.375, 0.5001, 0.375, 0.5, 0.375, 0.5004, 0.375, 0.5, 0.375, 0.5625, 0.373, 0.5575, 0.375, 0.502, 0.375, 0.5, 0.375, 0.502, 0.375, 0.5004, 0.375, 0.5, 0.375, 0.5, 0.375, 0.5004, 0.375, 0.5, 0.375, 0.5, 0.375, 0.5, 0.375, 0.5, 0.375, 0.5, 0.375, 0.5, 0.375, 0.6048, 0.375, 0.5955, 0.373, 0.5575, 0.375, 0.5625, 0.375, 0.625, 0.375, 0.6875, 0.375, 0.6875, 0.375, 0.625, 0.375, 0.5, 0.375, 0.5, 0.375, 0.5905, 0.375, 0.5923, 0.375, 0.5001, 0.375, 0.5, 0.375, 0.5, 0.375, 0.5, 0.3071, 0.4171, 0.364, 0.4867, 0.3616, 0.4839, 0.2487, 0.3428, 0.375, 0.625, 0.375, 0.625, 0.375, 0.5923, 0.375, 0.5905, 0.375, 0.5765, 0.3644, 0.5402, 0.369, 0.5478, 0.375, 0.5938, 0.375, 0.5, 0.375, 0.5, 0.375, 0.5, 0.375, 0.5, 0.375, 0.5, 0.375, 0.5, 0.375, 0.5, 0.375, 0.5, 0.375, 0.5, 0.375, 0.5, 0.375, 0.5, 0.375, 0.5, 0.364, 0.4867, 0.375, 0.5, 0.375, 0.5, 0.375, 0.5, 0.375, 0.5955, 0.375, 0.625, 0.375, 0.625, 0.375, 0.5938, 0.373, 0.5575, 0.375, 0.5955, 0.375, 0.5938, 0.369, 0.5478, 0.3616, 0.4839, 0.364, 0.4867, 0.375, 0.5, 0.375, 0.5, 0.375, 0.5, 0.375, 0.5, 0.375, 0.5, 0.375, 0.5, 0.375, 0.5, 0.375, 0.5, 0.375, 0.5, 0.375, 0.5, 0.375, 0.5905, 0.375, 0.5765, 0.375, 0.5938, 0.375, 0.625, 0.375, 0.5, 0.375, 0.5, 0.364, 0.4867, 0.3071, 0.4171, 0.375, 0.6798, 0.375, 0.625, 0.375, 0.5955, 0.375, 0.6048, 0.375, 0.5905, 0.375, 0.5, 0.3071, 0.4171, 0.375, 0.5765, 0.375, 0.5, 0.375, 0.5, 0.375, 0.75, 0.375, 0.6768, 0.375, 0.5, 0.375, 0.5, 0.375, 0.5, 0.375, 0.5, 0.375, 0.6768, 0.375, 0.75, 0.375, 0.75, 0.375, 0.75, 0.375, 0.5625, 0.375, 0.5625, 0.375, 0.5, 0.375, 0.5, 0.375, 0.6875, 0.375, 0.6875, 0.375, 0.625, 0.375, 0.625, 0.375, 0.75, 0.375, 0.75, 0.375, 0.75, 0.375, 0.75, 0.375, 0.5, 0.375, 0.5, 0.375, 0.5, 0.375, 0.5, 0.375, 0.75, 0.375, 0.75, 0.375, 0.75, 0.375, 0.75, 0.375, 0.625, 0.375, 0.625, 0.375, 0.5625, 0.375, 0.5625, 0.375, 0.5, 0.375, 0.5, 0.375, 0.5, 0.375, 0.5, 0.375, 0.75, 0.375, 0.75, 0.375, 0.6875, 0.375, 0.6875, 0.375, 0.5, 0.375, 0.5, 0.375, 0.5, 0.375, 0.5, 0.375, 0.5, 0.375, 0.5, 0.375, 0.5, 0.375, 0.5, 0.375, 0.5, 0.375, 0.5, 0.375, 0.75, 0.375, 0.75, 0.375, 0.5, 0.375, 0.5, 0.375, 0.5, 0.375, 0.5, 0.375, 0.75, 0.375, 0.75, 0.375, 0.75, 0.375, 0.75, 0.375, 0.5625, 0.375, 0.5625, 0.375, 0.5, 0.375, 0.5, 0.375, 0.6875, 0.375, 0.6875, 0.375, 0.625, 0.375, 0.625, 0.375, 0.75, 0.375, 0.75, 0.375, 0.75, 0.375, 0.75, 0.375, 0.5, 0.375, 0.5, 0.375, 0.5, 0.375, 0.5, 0.375, 0.75, 0.375, 0.75, 0.375, 0.75, 0.375, 0.75, 0.375, 0.625, 0.375, 0.625, 0.375, 0.5625, 0.375, 0.5625, 0.375, 0.5, 0.375, 0.5, 0.375, 0.5, 0.375, 0.5, 0.375, 0.6875, 0.375, 0.6875, 0.375, 0.6875, 0.375, 0.6875, 0.375, 0.75, 0.375, 0.75, 0.375, 0.75, 0.375, 0.75, 0.375, 0.75, 0.375, 0.75, 0.375, 0.75, 0.375, 0.75, 0.375, 0.75, 0.375, 0.75, 0.375, 0.75, 0.375, 0.75, 0.375, 0.75, 0.375, 0.75, 0.375, 0.6875, 0.375, 0.6875, 0.375, 0.5, 0.375, 0.5, 0.375, 0.5, 0.375, 0.5, 0.375, 0.75, 0.375, 0.75, 0.375, 0.75, 0.375, 0.75, 0.375, 0.6875, 0.375, 0.6875, 0.375, 0.6875, 0.375, 0.6875, 0.375, 0.75, 0.375, 0.75, 0.375, 0.75, 0.375, 0.75, 0.375, 0.6875, 0.375, 0.75, 0.375, 0.75, 0.375, 0.6875, 0.375, 0.75, 0.375, 0.75, 0.375, 0.6875, 0.375, 0.6875, 0.375, 0.75, 0.375, 0.75, 0.375, 0.6875, 0.375, 0.6875, 0.375, 0.5, 0.375, 0.5625, 0.375, 0.5625, 0.375, 0.5, 0.375, 0.75, 0.375, 0.75, 0.375, 0.75, 0.375, 0.75, 0.375, 0.75, 0.375, 0.75, 0.1701, 0.3403, 0.375, 0.75, 0.375, 0.75, 0.375, 0.75, 0.375, 0.75, 0.375, 0.75, 0.375, 0.75, 0.375, 0.75, 0.375, 0.75, 0.375, 0.75, 0.375, 0.6875, 0.375, 0.6875, 0.375, 0.6875, 0.375, 0.6875, 0.375, 0.5, 0.375, 0.5, 0.375, 0.5, 0.375, 0.5, 0.375, 0.75, 0.375, 0.75, 0.375, 0.75, 0.375, 0.75, 0.375, 0.75, 0.375, 0.75, 0.375, 0.75, 0.375, 0.75, 0.375, 0.75, 0.375, 0.75, 0.375, 0.75, 0.375, 0.75, 0.375, 0.5625, 0.375, 0.625, 0.375, 0.625, 0.375, 0.5625, 0.375, 0.625, 0.375, 0.6875, 0.375, 0.6875, 0.375, 0.625, 0.375, 0.75, 0.375, 0.5, 0.375, 0.5224, 0.1701, 0.3403, 0.375, 0.5, 0.375, 0.5, 0.375, 0.5, 0.375, 0.5, 0.375, 0.75, 0.375, 0.75, 0.375, 0.75, 0.375, 0.75, 0.375, 0.5, 0.375, 0.5, 0.375, 0.5, 0.375, 0.5224, 0.375, 0.6875, 0.375, 0.6875, 0.375, 0.6875, 0.375, 0.6875, 0.0, 0.0, 0.0, 0.0, 0.0, 0.0, 0.0, 0.0, 0.0, 0.0, 0.0, 0.0, 0.0, 0.0, 0.0, 0.0, 0.0, 0.0, 0.0, 0.0, 0.0, 0.0, 0.0, 0.0, 0.0, 0.0, 0.0, 0.0, 0.0, 0.0, 0.0, 0.0, 0.0, 0.0, 0.0, 0.0, 0.0, 0.0, 0.0, 0.0, 0.0, 0.0, 0.0, 0.0, 0.0, 0.0, 0.0, 0.0, 0.0, 0.0, 0.0, 0.0, 0.0, 0.0, 0.0, 0.0, 0.0, 0.0, 0.0, 0.0, 0.0, 0.0, 0.0, 0.0, 0.375, 0.5469, 0.375, 0.5625, 0.375, 0.625, 0.375, 0.5938, 0.375, 0.5, 0.375, 0.5156, 0.375, 0.541, 0.375, 0.5224, 0.375, 0.5156, 0.375, 0.5312, 0.375, 0.5625, 0.375, 0.541, 0.375, 0.5312, 0.375, 0.5469, 0.375, 0.5938, 0.375, 0.5625, 0.0, 0.0, 0.0, 0.0, 0.375, 0.5625, 0.375, 0.5938, 0.0, 0.0, 0.0, 0.0, 0.375, 0.541, 0.375, 0.5625, 0.375, 0.625, 0.0, 0.0, 0.0, 0.0, 0.375, 0.5938, 0.0, 0.0, 0.1701, 0.3403, 0.375, 0.5224, 0.375, 0.541, 0.0, 0.0, 0.0, 0.0, 0.1025, 0.1367, 0.1275, 0.2091, 0.09679, 0.08643, 0.09629, 0.08559, 0.0, 0.0, 0.0, 0.0, 0.1025, 0.1367, 0.5625, 0.75, 0.3548, 0.5877, 0.1275, 0.2091, 0.6562, 0.4688, 0.6562, 0.375, 0.4375, 0.25, 0.4375, 0.3125, 0.2843, 0.5143, 0.0, 0.0, 0.0, 0.0, 0.208, 0.3856, 0.0, 0.0, 0.0, 0.0, 0.192, 0.3561, 0.208, 0.3856, 0.5625, 0.5, 0.09629, 0.08559, 0.09679, 0.08643, 0.4184, 0.4535, 0.3015, 0.3511, 0.0, 0.0, 0.5625, 0.5, 0.4184, 0.4535, 0.5625, 0.75, 0.0, 0.0, 0.2843, 0.5143, 0.3548, 0.5877, 0.375, 0.5625, 0.391, 0.5227, 0.2003, 0.3322, 0.2007, 0.3696, 0.0, 0.0, 0.0, 0.0, 0.625, 0.75, 0.625, 0.625, 0.625, 0.5, 0.1139, 0.09115, 0.09629, 0.08559, 0.5625, 0.5, 0.0, 0.0, 0.0, 0.0, 0.0, 0.0, 0.0, 0.0, 0.625, 0.75, 0.5625, 0.75, 0.1025, 0.1367, 0.1139, 0.1367, 0.125, 0.2344, 0.04553, 0.09624, 0.0, 0.0, 0.1875, 0.125, 0.25, 0.125, 0.09679, 0.08643, 0.0, 0.0, 0.4375, 0.25, 0.1875, 0.125, 0.0, 0.0, 0.09679, 0.08643, 0.25, 0.125, 0.4375, 0.3125, 0.4375, 0.25, 0.0, 0.0, 0.0, 0.0, 0.125, 0.2344, 0.1875, 0.125, 0.2812, 0.1875, 0.1875, 0.3516, 0.4375, 0.375, 0.0, 0.0, 0.1275, 0.2091, 0.25, 0.5, 0.6562, 0.5625, 0.4375, 0.375, 0.25, 0.5, 0.375, 0.75, 0.09106, 0.1925, 0.0625, 0.3438, 0.25, 0.5, 0.1275, 0.2091, 0.2812, 0.1875, 0.1875, 0.125, 0.25, 0.125, 0.375, 0.1875, 0.375, 0.1875, 0.25, 0.125, 0.4375, 0.25, 0.6562, 0.375, 0.375, 0.6195, 0.375, 0.5725, 0.375, 0.5625, 0.375, 0.625, 0.0, 0.0, 0.0, 0.0, 0.0, 0.0, 0.0, 0.0, 0.0, 0.0, 0.0, 0.0, 0.0, 0.0, 0.0, 0.0, 0.0, 0.0, 0.0, 0.0, 0.0, 0.0, 0.0, 0.0, 0.5625, 0.5, 0.0, 0.0, 0.0, 0.0, 0.625, 0.5, 0.0, 0.0, 0.0, 0.0, 0.3015, 0.3511, 0.3015, 0.3511, 0.0, 0.0, 0.0, 0.0, 0.3015, 0.3511, 0.3015, 0.3511, 0.0, 0.0, 0.0, 0.0, 0.2009, 0.3725, 0.192, 0.3561, 0.3015, 0.3511, 0.0, 0.0, 0.0, 0.0, 0.3015, 0.3511, 0.5625, 0.75, 0.625, 0.75, 0.0, 0.0, 0.0, 0.0, 0.3447, 0.6807, 0.375, 0.75, 0.375, 0.75, 0.3447, 0.6807, 0.3447, 0.6807, 0.375, 0.75, 0.375, 0.75, 0.3513, 0.6906, 0.3447, 0.6807, 0.375, 0.75, 0.375, 0.75, 0.3447, 0.6807, 0.391, 0.5, 0.375, 0.5, 0.375, 0.5, 0.391, 0.5, 0.391, 0.5, 0.375, 0.5, 0.375, 0.5, 0.391, 0.5, 0.391, 0.5, 0.375, 0.5, 0.375, 0.5, 0.391, 0.5, 0.391, 0.5227, 0.375, 0.5625, 0.375, 0.5, 0.391, 0.5, 0.3513, 0.6906, 0.375, 0.75, 0.375, 0.6875, 0.2941, 0.6225, 0.375, 0.625, 0.375, 0.5625, 0.2007, 0.3696, 0.2168, 0.4424, 0.375, 0.5, 0.375, 0.5, 0.375, 0.5, 0.375, 0.5, 0.375, 0.75, 0.375, 0.75, 0.375, 0.75, 0.375, 0.75, 0.375, 0.75, 0.375, 0.6798, 0.375, 0.6854, 0.375, 0.75, 0.375, 0.6798, 0.375, 0.6048, 0.375, 0.6195, 0.375, 0.6854, 0.0, 0.0, 0.0, 0.0, 0.0, 0.0, 0.0, 0.0, 0.0, 0.0, 0.0, 0.0, 0.1139, 0.09115, 0.1139, 0.1139, 0.1139, 0.1367, 0.1025, 0.1367, 0.0, 0.0, 0.0, 0.0, 0.0, 0.0, 0.09629, 0.08559, 0.1139, 0.09115, 0.0, 0.0, 0.625, 0.625, 0.1139, 0.1139, 0.1139, 0.09115, 0.625, 0.5, 0.2168, 0.4424, 0.04553, 0.09624, 0.09106, 0.1925, 0.2329, 0.5152, 0.0625, 0.3438, 0.09375, 0.5156, 0.375, 0.75, 0.25, 0.5, 0.3015, 0.3511, 0.391, 0.5, 0.391, 0.5, 0.3015, 0.3511, 0.3015, 0.3511, 0.391, 0.5, 0.391, 0.5, 0.3015, 0.3511, 0.3015, 0.3511, 0.391, 0.5, 0.391, 0.5, 0.3015, 0.3511, 0.4184, 0.4535, 0.391, 0.5227, 0.391, 0.5, 0.3015, 0.3511, 0.375, 0.75, 0.375, 0.75, 0.375, 0.6854, 0.375, 0.6875, 0.2009, 0.3725, 0.3447, 0.6807, 0.3447, 0.6807, 0.192, 0.3561, 0.192, 0.3561, 0.3447, 0.6807, 0.3447, 0.6807, 0.208, 0.3856, 0.208, 0.3856, 0.3447, 0.6807, 0.3513, 0.6906, 0.2843, 0.5143, 0.2843, 0.5143, 0.3513, 0.6906, 0.2941, 0.6225, 0.3548, 0.5877, 0.3548, 0.5877, 0.2329, 0.5152, 0.09106, 0.1925, 0.1275, 0.2091, 0.2007, 0.3696, 0.2003, 0.3322, 0.09679, 0.08643, 0.0, 0.0, 0.375, 0.75, 0.375, 0.75, 0.375, 0.75, 0.375, 0.75, 0.375, 0.75, 0.375, 0.75, 0.375, 0.75, 0.375, 0.75, 0.375, 0.75, 0.375, 0.75, 0.375, 0.75, 0.375, 0.75, 0.375, 0.5, 0.375, 0.5625, 0.375, 0.5725, 0.375, 0.5, 0.375, 0.5, 0.375, 0.5, 0.375, 0.5, 0.375, 0.5, 0.375, 0.5, 0.375, 0.5, 0.375, 0.5, 0.375, 0.5, 0.375, 0.5, 0.375, 0.5, 0.375, 0.5, 0.375, 0.5, 0.3548, 0.5877, 0.2941, 0.6225, 0.375, 0.6875, 0.2329, 0.5152, 0.2007, 0.3696, 0.0, 0.0, 0.04553, 0.09624, 0.2168, 0.4424, 0.625, 0.75, 0.1139, 0.1367, 0.1139, 0.1139, 0.625, 0.625, 0.0, 0.0, 0.0, 0.0, 0.1139, 0.1139, 0.1139, 0.1367, 0.0, 0.0, 0.0, 0.0, 0.0, 0.0, 0.0, 0.0, 0.375, 0.5625, 0.375, 0.5, 0.375, 0.5, 0.375, 0.5725, 0.375, 0.5, 0.375, 0.5, 0.375, 0.5, 0.375, 0.5, 0.375, 0.5, 0.375, 0.5, 0.375, 0.5, 0.375, 0.5, 0.375, 0.75, 0.375, 0.75, 0.375, 0.75, 0.375, 0.75, 0.375, 0.6048, 0.375, 0.5625, 0.375, 0.5725, 0.375, 0.6195, 0.375, 0.75, 0.375, 0.75, 0.375, 0.75, 0.375, 0.75, 0.375, 0.6875, 0.375, 0.625, 0.2168, 0.4424, 0.2329, 0.5152, 0.375, 0.6854, 0.375, 0.6195, 0.375, 0.625, 0.375, 0.6875, 0.0625, 0.3438, 0.125, 0.2344, 0.1875, 0.3516, 0.09375, 0.5156, 0.4375, 0.375, 0.4375, 0.3125, 0.0, 0.0, 0.0, 0.0, 0.0625, 0.3438, 0.09106, 0.1925, 0.04553, 0.09624, 0.125, 0.2344, 0.0, 0.0, 0.0, 0.0, 0.0, 0.0, 0.0, 0.0, 0.0, 0.0, 0.0, 0.0, 0.625, 0.625, 0.625, 0.5, 0.6562, 0.5625, 0.6562, 0.4688, 0.4375, 0.3125, 0.4375, 0.375, 0.375, 0.75, 0.375, 0.75, 0.375, 0.75, 0.375, 0.75, 0.375, 0.75, 0.375, 0.75, 0.375, 0.75, 0.375, 0.75, 0.375, 0.75, 0.375, 0.75, 0.375, 0.6875, 0.375, 0.6798, 0.375, 0.75, 0.375, 0.75, 0.375, 0.75, 0.375, 0.75, 0.375, 0.75, 0.375, 0.75, 0.375, 0.75, 0.375, 0.75, 0.375, 0.75, 0.375, 0.75, 0.375, 0.6875, 0.375, 0.6875, 0.375, 0.75, 0.375, 0.75, 0.375, 0.75, 0.375, 0.75, 0.375, 0.75, 0.375, 0.75, 0.375, 0.75, 0.375, 0.75, 0.3667, 0.49, 0.375, 0.5015, 0.3558, 0.4917, 0.3589, 0.4939, 0.375, 0.5, 0.375, 0.5625, 0.3574, 0.5279, 0.3709, 0.513, 0.375, 0.5, 0.3709, 0.513, 0.375, 0.5015, 0.375, 0.5, 0.375, 0.5, 0.375, 0.5015, 0.375, 0.5002, 0.375, 0.5, 0.375, 0.5, 0.375, 0.5002, 0.375, 0.5, 0.375, 0.5, 0.375, 0.6048, 0.375, 0.5955, 0.3739, 0.5676, 0.375, 0.5625, 0.375, 0.5999, 0.375, 0.6875, 0.375, 0.6875, 0.375, 0.6047, 0.3598, 0.5296, 0.3574, 0.5279, 0.375, 0.5999, 0.375, 0.6047, 0.375, 0.5015, 0.3667, 0.49, 0.375, 0.5001, 0.375, 0.5002, 0.375, 0.6798, 0.375, 0.6196, 0.375, 0.5955, 0.375, 0.6048, 0.2724, 0.3632, 0.375, 0.5, 0.375, 0.5002, 0.375, 0.5001, 0.3558, 0.4917, 0.3574, 0.5279, 0.3598, 0.5296, 0.3589, 0.4939, 0.0, 0.0, 0.0, 0.0, 0.0, 0.0, 0.0, 0.0, 0.0, 0.0, 0.0, 0.0, 0.0, 0.0, 0.0, 0.0, 0.0, 0.0, 0.0, 0.0, 0.0, 0.0, 0.0, 0.0, 0.375, 0.5, 0.375, 0.5, 0.375, 0.5, 0.375, 0.5, 0.375, 0.6875, 0.375, 0.75, 0.375, 0.75, 0.375, 0.6875, 0.375, 0.75, 0.375, 0.75, 0.375, 0.75, 0.375, 0.75, 0.375, 0.5, 0.375, 0.5, 0.375, 0.5, 0.375, 0.5, 0.375, 0.75, 0.375, 0.5, 0.375, 0.5, 0.375, 0.75, 0.375, 0.5, 0.375, 0.5, 0.375, 0.5, 0.375, 0.5, 0.375, 0.625, 0.375, 0.6875, 0.375, 0.6875, 0.375, 0.625, 0.375, 0.75, 0.375, 0.75, 0.375, 0.75, 0.375, 0.75, 0.375, 0.5, 0.375, 0.5, 0.375, 0.5, 0.375, 0.5, 0.375, 0.5625, 0.375, 0.625, 0.375, 0.625, 0.375, 0.5625, 0.375, 0.75, 0.375, 0.75, 0.375, 0.75, 0.375, 0.75, 0.375, 0.5, 0.375, 0.5625, 0.375, 0.5625, 0.375, 0.5])
me_cube_001.materials.append(mat_body)
me_cube_001.materials.append(mat_short)
me_cube_001.materials.append(mat_tshirt)
me_cube_001.materials.append(mat_shoes)
me_cube_001.use_remesh_fix_poles = True
me_cube_001.use_remesh_preserve_attributes = False
me_cube_001.use_mirror_vertex_groups = False
me_cube_001.update()

# ---- objects
ob_player = bpy.data.objects.new('player', me_cube_001)

# ---- transforms, parenting, visibility, modifiers, constraints
ob_player.location = (0.0, 0.0, 0.0)
ob_player.lineart.crease_threshold = 0.0
_vg = ob_player.vertex_groups.new(name='root')
_vg = ob_player.vertex_groups.new(name='stomach')
_vg = ob_player.vertex_groups.new(name='chest')
_vg = ob_player.vertex_groups.new(name='neck')
_vg = ob_player.vertex_groups.new(name='head')
_vg = ob_player.vertex_groups.new(name='shoulder.l')
_vg = ob_player.vertex_groups.new(name='upperArm.l')
_vg = ob_player.vertex_groups.new(name='lowerArm.l')
_vg = ob_player.vertex_groups.new(name='shoulder.r')
_vg = ob_player.vertex_groups.new(name='upperArm.r')
_vg = ob_player.vertex_groups.new(name='lowerArm.r')
_vg = ob_player.vertex_groups.new(name='pelvis.l')
_vg = ob_player.vertex_groups.new(name='upperLeg.l')
_vg = ob_player.vertex_groups.new(name='lowerLeg.l')
_vg = ob_player.vertex_groups.new(name='ankle.l')
_vg = ob_player.vertex_groups.new(name='foot.l')
_vg = ob_player.vertex_groups.new(name='pelvis.r')
_vg = ob_player.vertex_groups.new(name='upperLeg.r')
_vg = ob_player.vertex_groups.new(name='lowerLeg.r')
_vg = ob_player.vertex_groups.new(name='ankle.r')
_vg = ob_player.vertex_groups.new(name='foot.r')
_m = ob_player.modifiers.new('Mirror', 'MIRROR')
_m.use_clip = True
_m = ob_player.modifiers.new('Subdivision', 'SUBSURF')
_m.uv_smooth = 'PRESERVE_CORNERS'
_m.show_only_control_edges = False

# ---- collection membership
col_collection.objects.link(ob_player)

# ---- scene / render settings (as saved in the file)
scene.frame_start = 1; scene.frame_end = 250; scene.frame_set(1)
scene.render.engine = 'BLENDER_EEVEE_NEXT'
scene.cycles.use_denoising = False
scene.cycles.samples = 128
scene.cycles.sampling_pattern = 'TABULATED_SOBOL'
scene.cycles.use_adaptive_sampling = False
scene.cycles.use_light_tree = False
scene.view_settings.view_transform = 'Filmic'
bpy.context.view_layer.update()

# ---- added for rendering (the .blend has no active camera and no usable light): camera, sun
cam_auto = bpy.data.cameras.new('AutoCamera')
cam_auto.lens = 50.0
cam_auto.sensor_width = 36.0
cam_auto.clip_end = 1000.0
ob_auto_camera = bpy.data.objects.new('AutoCamera', cam_auto)
scene.collection.objects.link(ob_auto_camera)
ob_auto_camera.location = (3.21942, -3.79599, 3.6487)
ob_auto_camera.rotation_euler = (1.09748, -7.21219e-08, 0.694738)
scene.camera = ob_auto_camera
light_auto_sun = bpy.data.lights.new('AutoSun', 'SUN')
light_auto_sun.energy = 3.0
light_auto_sun.angle = 0.0523599
ob_auto_sun = bpy.data.objects.new('AutoSun', light_auto_sun)
scene.collection.objects.link(ob_auto_sun)
ob_auto_sun.rotation_euler = (0.872665, 0.174533, 0.523599)
bpy.context.view_layer.update()
